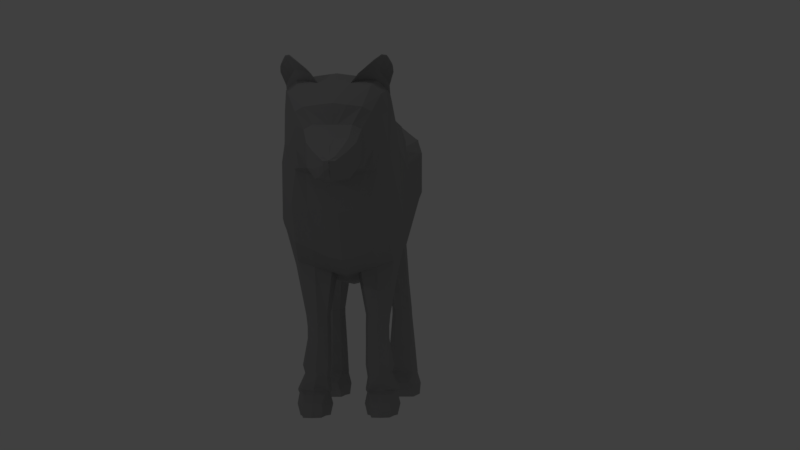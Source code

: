 # Source: HungryWalkLOWPOLY_V1_04.blend  (saved by Blender 2.77.0; exported with 4.5.12 LTS)
import bpy
from mathutils import Matrix  # noqa: F401  (used for matrix-valued properties, if any)

bpy.ops.wm.read_factory_settings(use_empty=True)
scene = bpy.context.scene
scene.name = 'Scene'

# ---- collections
col_collection_1 = bpy.data.collections.new('Collection 1'); scene.collection.children.link(col_collection_1)

# ---- materials (node trees are filled in below, after node groups)
mat_material = bpy.data.materials.new('Material')
mat_material.alpha_threshold = 0.0
mat_material.use_transparent_shadow = False
mat_material.diffuse_color = (0.3844, 0.3844, 0.3844, 1.0)
mat_material.roughness = 0.5

# ---- material node trees

# ---- world
world_world = bpy.data.worlds.new('World'); scene.world = world_world
world_world.color = (0.05088, 0.05088, 0.05088)
world_world.use_sun_shadow = False
world_world.sun_shadow_jitter_overblur = 0.0
world_world.cycles.sampling_method = 'MANUAL'

# ---- cameras
cam_camera = bpy.data.cameras.new('Camera')
cam_camera.type = 'ORTHO'
cam_camera.clip_end = 100.0
cam_camera.lens = 35.0
cam_camera.sensor_width = 32.0
cam_camera.sensor_height = 18.0
cam_camera.ortho_scale = 16.01
cam_camera.shift_x = 0.07
cam_camera.dof.focus_distance = 0.0
cam_camera.dof.aperture_fstop = 128.0

# ---- lights
light_hemi = bpy.data.lights.new('Hemi', 'SUN')
light_hemi.transmission_factor = 0.0
light_hemi.angle = 0.1993
light_hemi.energy = 0.06
light_hemi.shadow_buffer_clip_start = 0.5
light_hemi.shadow_soft_size = 0.1
light_hemi.shadow_cascade_max_distance = 1000.0
light_lamp = bpy.data.lights.new('Lamp', 'POINT')
light_lamp.color = (0.9699, 0.9404, 1.0)
light_lamp.transmission_factor = 0.0
light_lamp.cutoff_distance = 30.0
light_lamp.energy = 100.0
light_lamp.shadow_buffer_clip_start = 1.001
light_lamp.shadow_soft_size = 0.1
light_lamp.shadow_maximum_resolution = 0.006
light_lamp.use_absolute_resolution = True

# ---- meshes
me_cube_001 = bpy.data.meshes.new('Cube.001')
me_cube_001.from_pydata([(0.3705, -0.5155, -1.692), (0.6047, -0.5155, -1.692), (0.523, 0.9785, -1.0), (0.4884, 0.9231, 0.7324), (0.4967, 0.2357, -0.8161), (0.5034, 0.1962, 1.051), (0.5941, -0.3347, 1.274), (0.6961, -0.4282, -0.9469), (0.7259, 0.9446, 0.6254), (0.7259, 0.9833, -0.282), (0.7464, 0.2357, -0.1795), (0.8948, -0.3347, 1.051), (0.324, -0.6227, -1.634), (0.9326, -0.3349, -0.3364), (0.6768, 0.1962, 0.7831), (0.5941, -0.6028, 1.491), (0.7612, -0.6666, -0.7864), (0.8948, -0.6094, 1.312), (0.9803, -0.6688, -0.1831), (0.6588, 0.5623, -0.7192), (0.5756, 0.6255, 1.098), (0.9643, 0.5385, 0.0346), (0.8948, 0.6255, 0.8366), (0.25, 0.9785, -1.0), (0.1282, 0.9231, 0.7324), (0.8236, -1.069, 1.5), (0.1966, 0.1962, 1.147), (0.1966, 0.2357, -0.9517), (0.1966, -0.3347, 1.37), (0.3024, -0.4495, -1.112), (0.1966, -0.6028, 1.587), (0.2326, -0.6666, -0.9517), (0.3068, 0.5623, -0.8127), (0.1966, 0.6255, 1.226), (0.8018, 0.7814, -3.248), (0.7371, 0.9037, -3.214), (0.7322, -0.6705, -3.244), (0.7072, -0.5659, -3.221), (0.3206, 0.9037, -3.214), (0.3625, -0.5659, -3.221), (0.3553, -0.6705, -3.244), (0.3435, 0.7814, -3.248), (0.4884, 1.026, -0.1338), (0.2985, -1.361, 0.7977), (0.7079, 0.9524, 0.2943), (0.2985, -0.9405, 1.977), (0.7464, 0.2159, 0.5084), (0.9355, -0.3187, 0.5619), (0.9643, -0.6226, 0.7432), (0.9643, 0.582, 0.6422), (0.8236, -1.216, 1.081), (0.1282, 1.026, -0.1338), (0.4967, -0.08507, -1.067), (0.5034, -0.06925, 1.137), (0.7464, -0.08507, -0.4738), (0.6768, -0.06925, 0.9168), (0.1966, -0.08507, -1.236), (0.1966, -0.06925, 1.233), (0.7464, -0.07716, 0.4638), (0.3669, -0.5083, -1.934), (0.3192, -0.6324, -1.94), (0.6225, -0.6324, -1.94), (0.5929, -0.5083, -1.934), (0.442, 0.9158, -1.98), (0.6651, 0.9158, -1.98), (0.3986, 1.103, -1.984), (0.6137, 1.103, -1.984), (0.3192, -0.6314, -1.811), (0.5929, -0.5053, -1.879), (0.3669, -0.5053, -1.879), (0.6225, -0.6314, -1.811), (0.3669, -0.5131, -2.005), (0.6225, -0.6325, -2.062), (0.3192, -0.6325, -2.062), (0.5929, -0.5131, -2.005), (0.6651, 0.9117, -1.911), (0.442, 0.9117, -1.911), (0.3986, 1.105, -1.943), (0.6106, 1.105, -1.943), (0.442, 0.9211, -2.064), (0.3986, 1.101, -2.017), (0.617, 1.101, -2.017), (0.6651, 0.9211, -2.064), (0.3625, -0.5407, -2.876), (0.7008, -0.7232, -2.905), (0.3553, -0.7232, -2.905), (0.7072, -0.5407, -2.876), (0.4031, 0.7766, -2.942), (0.3392, 0.9622, -2.909), (0.7058, 0.9622, -2.909), (0.7244, 0.7766, -2.942), (0.689, -0.822, -3.244), (0.3984, -0.822, -3.244), (0.7648, 0.6525, -3.248), (0.3791, 0.6525, -3.248), (0.4505, 0.6844, -3.036), (0.689, -0.7956, -3.016), (0.3984, -0.7956, -3.016), (0.6784, 0.6844, -3.036), (0.719, 0.862, -2.837), (0.4067, 0.862, -2.837), (0.3446, 0.9621, -2.882), (0.6967, 0.9621, -2.882), (0.4049, 0.8496, -2.879), (0.3419, 0.9622, -2.896), (0.7013, 0.9622, -2.896), (0.7217, 0.8496, -2.879), (0.3133, -0.6389, -2.811), (0.7072, -0.5391, -2.834), (0.3625, -0.5391, -2.834), (0.7446, -0.6389, -2.811), (0.3625, -0.5399, -2.855), (0.7446, -0.6395, -2.853), (0.3133, -0.6395, -2.853), (0.7072, -0.5399, -2.855), (0.6528, -1.351, 0.8164), (0.8236, -0.9714, 1.811), (0.6528, -0.9405, 1.966), (0.5697, -0.7627, 1.668), (0.8391, -0.7948, 1.474), (0.7518, -1.189, 0.2604), (0.9087, -1.074, 0.4509), (0.2369, -0.7627, 1.764), (0.2369, -1.245, 0.1596), (0.9087, -0.9048, 1.082), (0.6384, -0.6227, -1.634), (0.3162, -0.6353, -2.447), (0.6323, -0.5541, -2.452), (0.3647, -0.5541, -2.452), (0.6816, -0.6353, -2.447), (0.6626, 0.7901, -1.457), (0.3876, 0.7901, -1.457), (0.3272, 1.008, -1.565), (0.5637, 1.008, -1.565), (0.6952, 0.9203, -2.496), (0.4222, 0.9203, -2.496), (0.3685, 1.009, -2.5), (0.6615, 1.009, -2.5), (0.7457, -0.9848, -0.4009), (0.9564, -0.8782, -0.052), (0.6023, -0.6683, 1.577), (0.9139, -0.6899, 1.357), (0.1819, -0.6683, 1.673), (0.2049, -0.9848, -0.6498), (0.9835, -0.7585, 0.8131), (0.8236, -1.256, 1.746), (0.2985, -1.394, 0.8351), (0.2985, -1.223, 2.294), (0.8236, -1.314, 1.228), (0.6528, -1.385, 0.8538), (0.8087, -1.223, 2.06), (0.6379, -1.223, 2.23), (0.6117, -1.498, 1.572), (0.2263, -1.431, 0.8367), (0.2263, -1.59, 1.919), (0.6117, -1.439, 1.172), (0.4681, -1.424, 0.8713), (0.6117, -1.525, 1.797), (0.4681, -1.566, 1.882), (0.4631, -1.543, 1.327), (0.07768, -1.497, 0.81), (0.07768, -1.624, 1.606), (0.4631, -1.496, 1.044), (0.3195, -1.487, 0.858), (0.4631, -1.585, 1.525), (0.3195, -1.614, 1.606), (0.2788, -1.789, 1.103), (0.2788, -1.778, 0.9338), (0.1881, -1.788, 0.8017), (0.2788, -1.802, 1.224), (0.1881, -1.815, 1.277), (0.09896, -1.901, 1.064), (0.09896, -1.898, 1.019), (0.09896, -1.908, 1.094), (0.6528, -1.082, 2.128), (0.8236, -1.097, 1.966), (0.2985, -1.082, 2.159), (0.8236, -1.162, 1.623), (0.2985, -1.378, 0.8164), (0.8236, -1.265, 1.154), (0.6528, -1.368, 0.8351), (0.5885, -1.404, 0.8673), (0.2624, -1.414, 0.8331), (0.2624, -1.413, 2.225), (0.7457, -1.385, 1.221), (0.7457, -1.396, 2.056), (0.7457, -1.387, 1.709), (0.5885, -1.413, 2.191), (0.05498, -1.722, 1.426), (0.2826, -1.719, 1.413), (0.401, -1.671, 1.169), (0.401, -1.642, 0.9252), (0.401, -1.698, 1.341), (0.2826, -1.642, 0.7533), (0.3373, -0.6362, -2.643), (0.3817, -0.5502, -2.653), (0.6572, -0.6362, -2.574), (0.6199, -0.5502, -2.584), (0.2732, 1.183, 0.7129), (0.5269, 1.628, 0.2687), (0.3453, 2.101, -0.3976), (0.6607, 0.7692, -0.8481), (0.9062, 0.7692, -0.01209), (0.5308, 0.7851, 0.9941), (0.8653, 0.7851, 0.8065), (0.1084, 0.7851, 1.06), (0.1746, 0.7692, -0.8481), (0.8236, 0.8562, -3.247), (0.2847, 0.8562, -3.247), (0.8956, 0.7672, 0.5388), (0.6842, 1.008, -1.958), (0.3742, 1.008, -1.958), (0.3742, 1.007, -1.902), (0.6822, 1.007, -1.902), (0.6863, 1.01, -2.017), (0.3742, 1.01, -2.017), (0.7892, 0.8802, -2.909), (0.306, 0.8802, -2.909), (0.3123, 0.9108, -2.852), (0.7791, 0.9108, -2.852), (0.3091, 0.9047, -2.88), (0.7841, 0.9047, -2.88), (0.6699, 0.8977, -1.478), (0.2864, 0.8977, -1.478), (0.7381, 0.9637, -2.483), (0.3396, 0.9637, -2.483), (0.2818, -0.5681, -1.663), (0.8195, -0.5571, -0.8666), (0.9843, -0.5373, -0.2597), (0.6684, -0.5681, -1.663), (0.5941, -0.4688, 1.382), (0.8948, -0.4721, 1.181), (0.1695, -0.5571, -1.032), (0.1966, -0.4688, 1.478), (0.7733, -0.6018, -3.246), (0.2926, -0.6018, -3.246), (0.9643, -0.4964, 0.6526), (0.6489, -0.5694, -1.937), (0.2759, -0.5694, -1.937), (0.2759, -0.5674, -1.845), (0.6489, -0.5674, -1.845), (0.6489, -0.5718, -2.034), (0.2759, -0.5718, -2.034), (0.7822, -0.6126, -2.887), (0.2926, -0.6126, -2.887), (0.2686, -0.588, -2.823), (0.8062, -0.588, -2.823), (0.2686, -0.5887, -2.854), (0.8062, -0.5887, -2.854), (0.7257, -0.5937, -2.45), (0.2723, -0.5937, -2.45), (0.6926, -0.5922, -2.579), (0.2992, -0.5922, -2.648), (0.3508, -1.279, 2.275), (0.4912, -1.279, 2.248), (0.3359, -1.358, 2.242), (0.4708, -1.358, 2.232), (0.6984, -1.18, 2.143), (0.7579, -1.18, 2.083), (0.7036, -1.13, 2.107), (0.7631, -1.136, 2.05), (0.5138, -1.196, 2.251), (0.6281, -1.155, 2.195), (0.8084, -1.256, 2.631), (0.8071, -1.257, 2.61), (0.7352, -1.297, 2.651), (0.7392, -1.295, 2.629), (0.629, -1.354, 2.583), (0.6372, -1.351, 2.569), (0.8417, -1.241, 2.575), (0.8571, -1.234, 2.518), (0.8845, -1.218, 2.487), (0.8957, -1.216, 2.445), (0.8994, -1.191, 2.348), (0.1589, -1.864, 1.077), (0.1589, -1.858, 0.9907), (0.0942, -1.884, 1.162), (0.1589, -1.873, 1.138), (0.0942, -1.865, 0.9213), (0.8217, -1.128, 2.119), (0.6, -1.213, 2.404), (0.4732, -1.279, 2.426), (0.3776, -1.382, 2.369), (0.7841, -1.161, 2.209), (0.5586, -1.278, 2.401), (0.4248, -1.348, 2.373), (0.6817, -1.181, 2.348), (0.7299, -1.194, 2.294), (0.744, -1.156, 2.26), (0.6736, -1.23, 2.383), (0.08033, 2.191, -0.5013), (0.3064, 0.9446, 0.7324), (0.4815, -0.4916, -1.692), (0.35, 0.1962, 1.099), (0.3954, -0.3347, 1.322), (0.3954, -0.6028, 1.539), (0.3861, 0.6255, 1.162), (0.3802, 1.0, -1.0), (0.3466, 0.2357, -0.8839), (0.4969, -0.415, -1.03), (0.4969, -0.6965, -0.869), (0.4828, 0.5385, -0.766), (0.5144, 0.9252, -3.214), (0.5437, -0.542, -3.221), (0.5437, -0.6705, -3.244), (0.5727, 0.7814, -3.248), (0.4757, -1.356, 0.807), (0.3064, 1.047, -0.1338), (0.35, -0.06925, 1.185), (0.3466, -0.08507, -1.151), (0.4714, -0.4844, -1.934), (0.4714, -0.6623, -1.94), (0.493, 1.125, -1.984), (0.5535, 0.8919, -1.98), (0.4714, -0.6613, -1.811), (0.4714, -0.4814, -1.879), (0.4714, -0.4893, -2.005), (0.4714, -0.6624, -2.062), (0.5535, 0.8878, -1.911), (0.4915, 1.126, -1.943), (0.4946, 1.122, -2.017), (0.5535, 0.8972, -2.064), (0.5437, -0.5168, -2.876), (0.5437, -0.7431, -2.905), (0.5084, 0.9837, -2.909), (0.5638, 0.7766, -2.942), (0.5437, -0.8419, -3.244), (0.572, 0.6525, -3.248), (0.5437, -0.8156, -3.016), (0.5645, 0.6844, -3.036), (0.5628, 0.8381, -2.837), (0.5066, 0.9836, -2.882), (0.5633, 0.8257, -2.879), (0.5075, 0.9837, -2.896), (0.5437, -0.6688, -2.811), (0.5437, -0.5152, -2.834), (0.5437, -0.6813, -2.853), (0.5437, -0.516, -2.855), (0.4757, -0.9405, 1.972), (0.4815, -0.6526, -1.634), (0.4033, -0.7627, 1.716), (0.4944, -1.217, 0.21), (0.5077, -0.5302, -2.452), (0.5077, -0.6652, -2.447), (0.4358, 1.029, -1.565), (0.5251, 0.7662, -1.457), (0.5013, 1.031, -2.5), (0.5587, 0.8964, -2.496), (0.4753, -0.9848, -0.5254), (0.3921, -0.6683, 1.625), (0.4757, -1.389, 0.8445), (0.3472, -1.427, 0.854), (0.1986, -1.492, 0.834), (0.09406, -1.788, 0.7732), (0.4757, -1.373, 0.8258), (0.4757, -1.082, 2.143), (0.4255, -1.409, 0.8502), (0.1413, -1.642, 0.7249), (0.4989, -0.5264, -2.619), (0.4973, -0.6661, -2.609), (0.5541, 0.8562, -3.247), (0.3196, 0.7851, 1.027), (0.5531, -0.6018, -3.246), (0.3954, -0.4688, 1.43), (0.3518, 0.775, -3.095), (0.3031, 0.9477, -3.057), (0.7422, 0.9477, -3.057), (0.7889, 0.775, -3.095), (0.3983, 0.651, -3.147), (0.7424, 0.651, -3.147), (0.8374, 0.875, -3.076), (0.2644, 0.875, -3.076), (0.5704, 0.651, -3.147), (0.5066, 0.9718, -3.057), (0.3328, -0.5337, -3.043), (0.7465, -0.7015, -3.073), (0.3243, -0.7015, -3.073), (0.7356, -0.5337, -3.043), (0.7144, -0.8324, -3.138), (0.3747, -0.8324, -3.138), (0.8181, -0.5968, -3.064), (0.251, -0.5968, -3.064), (0.5446, -0.8557, -3.138), (0.5446, -0.5058, -3.043), (-0.3705, -0.5155, -1.692), (-0.6047, -0.5155, -1.692), (-0.523, 0.9785, -1.0), (-0.4884, 0.9231, 0.7324), (-0.4967, 0.2357, -0.8161), (-0.5034, 0.1962, 1.051), (-0.5941, -0.3347, 1.274), (-0.6961, -0.4282, -0.9469), (-0.7259, 0.9446, 0.6254), (-0.7259, 0.9833, -0.282), (-0.7464, 0.2357, -0.1795), (-0.8948, -0.3347, 1.051), (-0.324, -0.6227, -1.634), (-0.9326, -0.3349, -0.3364), (-0.6768, 0.1962, 0.7831), (-0.5941, -0.6028, 1.491), (-0.7612, -0.6666, -0.7864), (-0.8948, -0.6094, 1.312), (-0.9803, -0.6688, -0.1831), (-0.6588, 0.5623, -0.7192), (-0.5756, 0.6255, 1.098), (-0.9643, 0.5385, 0.0346), (-0.8948, 0.6255, 0.8366), (-0.25, 0.9785, -1.0), (-0.1282, 0.9231, 0.7324), (-0.8236, -1.069, 1.5), (-0.1966, 0.1962, 1.147), (-0.1966, 0.2357, -0.9517), (-0.1966, -0.3347, 1.37), (-0.3024, -0.4495, -1.112), (-0.1966, -0.6028, 1.587), (-0.2326, -0.6666, -0.9517), (-0.3068, 0.5623, -0.8127), (-0.1966, 0.6255, 1.226), (-0.8018, 0.7814, -3.248), (-0.7371, 0.9037, -3.214), (-0.7322, -0.6705, -3.244), (-0.7072, -0.5659, -3.221), (-0.3206, 0.9037, -3.214), (-0.3625, -0.5659, -3.221), (-0.3553, -0.6705, -3.244), (-0.3435, 0.7814, -3.248), (-0.4884, 1.026, -0.1338), (-0.2985, -1.361, 0.7977), (-0.7079, 0.9524, 0.2943), (-0.2985, -0.9405, 1.977), (-0.7464, 0.2159, 0.5084), (-0.9355, -0.3187, 0.5619), (-0.9643, -0.6226, 0.7432), (-0.9643, 0.582, 0.6422), (-0.8236, -1.216, 1.081), (-0.1282, 1.026, -0.1338), (-0.4967, -0.08507, -1.067), (-0.5034, -0.06925, 1.137), (-0.7464, -0.08507, -0.4738), (-0.6768, -0.06925, 0.9168), (-0.1966, -0.08507, -1.236), (-0.1966, -0.06925, 1.233), (-0.7464, -0.07716, 0.4638), (-0.3669, -0.5083, -1.934), (-0.3192, -0.6324, -1.94), (-0.6225, -0.6324, -1.94), (-0.5929, -0.5083, -1.934), (-0.442, 0.9158, -1.98), (-0.6651, 0.9158, -1.98), (-0.3986, 1.103, -1.984), (-0.6137, 1.103, -1.984), (-0.3192, -0.6314, -1.811), (-0.5929, -0.5053, -1.879), (-0.3669, -0.5053, -1.879), (-0.6225, -0.6314, -1.811), (-0.3669, -0.5131, -2.005), (-0.6225, -0.6325, -2.062), (-0.3192, -0.6325, -2.062), (-0.5929, -0.5131, -2.005), (-0.6651, 0.9117, -1.911), (-0.442, 0.9117, -1.911), (-0.3986, 1.105, -1.943), (-0.6106, 1.105, -1.943), (-0.442, 0.9211, -2.064), (-0.3986, 1.101, -2.017), (-0.617, 1.101, -2.017), (-0.6651, 0.9211, -2.064), (-0.3625, -0.5407, -2.876), (-0.7008, -0.7232, -2.905), (-0.3553, -0.7232, -2.905), (-0.7072, -0.5407, -2.876), (-0.4031, 0.7766, -2.942), (-0.3392, 0.9622, -2.909), (-0.7058, 0.9622, -2.909), (-0.7244, 0.7766, -2.942), (-0.689, -0.822, -3.244), (-0.3984, -0.822, -3.244), (-0.7648, 0.6525, -3.248), (-0.3791, 0.6525, -3.248), (-0.4505, 0.6844, -3.036), (-0.689, -0.7956, -3.016), (-0.3984, -0.7956, -3.016), (-0.6784, 0.6844, -3.036), (-0.719, 0.862, -2.837), (-0.4067, 0.862, -2.837), (-0.3446, 0.9621, -2.882), (-0.6967, 0.9621, -2.882), (-0.4049, 0.8496, -2.879), (-0.3419, 0.9622, -2.896), (-0.7013, 0.9622, -2.896), (-0.7217, 0.8496, -2.879), (-0.3133, -0.6389, -2.811), (-0.7072, -0.5391, -2.834), (-0.3625, -0.5391, -2.834), (-0.7446, -0.6389, -2.811), (-0.3625, -0.5399, -2.855), (-0.7446, -0.6395, -2.853), (-0.3133, -0.6395, -2.853), (-0.7072, -0.5399, -2.855), (-0.6528, -1.351, 0.8164), (-0.8236, -0.9714, 1.811), (-0.6528, -0.9405, 1.966), (-0.5697, -0.7627, 1.668), (-0.8391, -0.7948, 1.474), (-0.7518, -1.189, 0.2604), (-0.9087, -1.074, 0.4509), (-0.2369, -0.7627, 1.764), (-0.2369, -1.245, 0.1596), (-0.9087, -0.9048, 1.082), (-0.6384, -0.6227, -1.634), (-0.3162, -0.6353, -2.447), (-0.6323, -0.5541, -2.452), (-0.3647, -0.5541, -2.452), (-0.6816, -0.6353, -2.447), (-0.6626, 0.7901, -1.457), (-0.3876, 0.7901, -1.457), (-0.3272, 1.008, -1.565), (-0.5637, 1.008, -1.565), (-0.6952, 0.9203, -2.496), (-0.4222, 0.9203, -2.496), (-0.3685, 1.009, -2.5), (-0.6615, 1.009, -2.5), (-0.7457, -0.9848, -0.4009), (-0.9564, -0.8782, -0.052), (-0.6023, -0.6683, 1.577), (-0.9139, -0.6899, 1.357), (-0.1819, -0.6683, 1.673), (-0.2049, -0.9848, -0.6498), (-0.9835, -0.7585, 0.8131), (-0.8236, -1.256, 1.746), (-0.2985, -1.394, 0.8351), (-0.2985, -1.223, 2.294), (-0.8236, -1.314, 1.228), (-0.6528, -1.385, 0.8538), (-0.8087, -1.223, 2.06), (-0.6379, -1.223, 2.23), (-0.6117, -1.498, 1.572), (-0.2263, -1.431, 0.8367), (-0.2263, -1.59, 1.919), (-0.6117, -1.439, 1.172), (-0.4681, -1.424, 0.8713), (-0.6117, -1.525, 1.797), (-0.4681, -1.566, 1.882), (-0.4631, -1.543, 1.327), (-0.07768, -1.497, 0.81), (-0.07768, -1.624, 1.606), (-0.4631, -1.496, 1.044), (-0.3195, -1.487, 0.858), (-0.4631, -1.585, 1.525), (-0.3195, -1.614, 1.606), (-0.2788, -1.789, 1.103), (-0.2788, -1.778, 0.9338), (-0.1881, -1.788, 0.8017), (-0.2788, -1.802, 1.224), (-0.1881, -1.815, 1.277), (-0.09896, -1.901, 1.064), (-0.09896, -1.898, 1.019), (-0.09896, -1.908, 1.094), (-0.6528, -1.082, 2.128), (-0.8236, -1.097, 1.966), (-0.2985, -1.082, 2.159), (-0.8236, -1.162, 1.623), (-0.2985, -1.378, 0.8164), (-0.8236, -1.265, 1.154), (-0.6528, -1.368, 0.8351), (-0.5885, -1.404, 0.8673), (-0.2624, -1.414, 0.8331), (-0.2624, -1.413, 2.225), (-0.7457, -1.385, 1.221), (-0.7457, -1.396, 2.056), (-0.7457, -1.387, 1.709), (-0.5885, -1.413, 2.191), (-0.05498, -1.722, 1.426), (-0.2826, -1.719, 1.413), (-0.401, -1.671, 1.169), (-0.401, -1.642, 0.9252), (-0.401, -1.698, 1.341), (-0.2826, -1.642, 0.7533), (-0.3373, -0.6362, -2.643), (-0.3817, -0.5502, -2.653), (-0.6572, -0.6362, -2.574), (-0.6199, -0.5502, -2.584), (-0.2732, 1.183, 0.7129), (-0.5269, 1.628, 0.2687), (-0.3453, 2.101, -0.3976), (-0.6607, 0.7692, -0.8481), (-0.9062, 0.7692, -0.01209), (-0.5308, 0.7851, 0.9941), (-0.8653, 0.7851, 0.8065), (-0.1084, 0.7851, 1.06), (-0.1746, 0.7692, -0.8481), (-0.8236, 0.8562, -3.247), (-0.2847, 0.8562, -3.247), (-0.8956, 0.7672, 0.5388), (-0.6842, 1.008, -1.958), (-0.3742, 1.008, -1.958), (-0.3742, 1.007, -1.902), (-0.6822, 1.007, -1.902), (-0.6863, 1.01, -2.017), (-0.3742, 1.01, -2.017), (-0.7892, 0.8802, -2.909), (-0.306, 0.8802, -2.909), (-0.3123, 0.9108, -2.852), (-0.7791, 0.9108, -2.852), (-0.3091, 0.9047, -2.88), (-0.7841, 0.9047, -2.88), (-0.6699, 0.8977, -1.478), (-0.2864, 0.8977, -1.478), (-0.7381, 0.9637, -2.483), (-0.3396, 0.9637, -2.483), (-0.2818, -0.5681, -1.663), (-0.8195, -0.5571, -0.8666), (-0.9843, -0.5373, -0.2597), (-0.6684, -0.5681, -1.663), (-0.5941, -0.4688, 1.382), (-0.8948, -0.4721, 1.181), (-0.1695, -0.5571, -1.032), (-0.1966, -0.4688, 1.478), (-0.7733, -0.6018, -3.246), (-0.2926, -0.6018, -3.246), (-0.9643, -0.4964, 0.6526), (-0.6489, -0.5694, -1.937), (-0.2759, -0.5694, -1.937), (-0.2759, -0.5674, -1.845), (-0.6489, -0.5674, -1.845), (-0.6489, -0.5718, -2.034), (-0.2759, -0.5718, -2.034), (-0.7822, -0.6126, -2.887), (-0.2926, -0.6126, -2.887), (-0.2686, -0.588, -2.823), (-0.8062, -0.588, -2.823), (-0.2686, -0.5887, -2.854), (-0.8062, -0.5887, -2.854), (-0.7257, -0.5937, -2.45), (-0.2723, -0.5937, -2.45), (-0.6926, -0.5922, -2.579), (-0.2992, -0.5922, -2.648), (-0.3508, -1.279, 2.275), (-0.4912, -1.279, 2.248), (-0.3359, -1.358, 2.242), (-0.4708, -1.358, 2.232), (-0.6984, -1.18, 2.143), (-0.7579, -1.18, 2.083), (-0.7036, -1.13, 2.107), (-0.7631, -1.136, 2.05), (-0.5138, -1.196, 2.251), (-0.6281, -1.155, 2.195), (-0.8084, -1.256, 2.631), (-0.8071, -1.257, 2.61), (-0.7352, -1.297, 2.651), (-0.7392, -1.295, 2.629), (-0.629, -1.354, 2.583), (-0.6372, -1.351, 2.569), (-0.8417, -1.241, 2.575), (-0.8571, -1.234, 2.518), (-0.8845, -1.218, 2.487), (-0.8957, -1.216, 2.445), (-0.8994, -1.191, 2.348), (-0.1589, -1.864, 1.077), (-0.1589, -1.858, 0.9907), (-0.0942, -1.884, 1.162), (-0.1589, -1.873, 1.138), (-0.0942, -1.865, 0.9213), (-0.8217, -1.128, 2.119), (-0.6, -1.213, 2.404), (-0.4732, -1.279, 2.426), (-0.3776, -1.382, 2.369), (-0.7841, -1.161, 2.209), (-0.5586, -1.278, 2.401), (-0.4248, -1.348, 2.373), (-0.6817, -1.181, 2.348), (-0.7299, -1.194, 2.294), (-0.744, -1.156, 2.26), (-0.6736, -1.23, 2.383), (0.0, -0.9405, 1.993), (0.0, -1.361, 0.7977), (0.0, 0.9275, -0.8442), (0.0, 0.2357, -1.022), (0.0, -0.4256, -1.161), (0.0, -0.6885, -1.0), (0.0, 0.5385, -0.8348), (0.0, 0.8909, 0.8434), (0.0, 0.1962, 1.174), (0.0, -0.3347, 1.397), (0.0, -0.6028, 1.614), (0.0, 0.6255, 1.24), (0.0, 0.975, -0.1338), (0.0, -0.08507, -1.284), (0.0, -0.06925, 1.26), (0.0, -1.245, 0.1113), (0.0, -0.7627, 1.791), (0.0, -0.9848, -0.6981), (0.0, -0.6683, 1.7), (0.0, -1.223, 2.333), (0.0, -1.394, 0.8351), (0.0, -1.597, 1.947), (0.0, -1.431, 0.8367), (0.0, -1.624, 1.606), (0.0, -1.497, 0.81), (0.0, -1.815, 1.294), (0.0, -1.788, 0.7448), (0.0, -1.788, 0.7448), (0.0, -1.815, 1.291), (0.0, -1.919, 1.104), (0.0, -1.903, 0.9811), (0.0, -1.903, 0.9811), (0.0, -1.919, 1.104), (0.0, -1.903, 0.9811), (0.0, -1.919, 1.104), (0.0, -1.082, 2.178), (0.0, -1.378, 0.8164), (0.0, -1.414, 0.8331), (0.0, -1.413, 2.237), (0.0, -1.642, 0.6965), (0.0, -1.642, 0.6965), (0.0, -1.722, 1.426), (0.0, -1.917, 1.048), (0.0, -1.923, 1.049), (0.0, -1.926, 1.053), (0.0, 0.9219, 0.5922), (0.0, 2.204, -0.4306), (0.0, 2.225, -0.5178), (0.0, 2.172, -0.5784), (0.0, 1.049, 0.3232), (0.0, 1.097, 0.9126), (0.0, 1.386, -0.2893), (0.0, 1.489, 0.6671), (0.0, 1.954, -0.6811), (0.0, 2.029, -0.1137), (0.0, 0.733, -0.8702), (0.0, 0.7686, 1.066), (0.0, -0.5571, -1.08), (0.0, -0.4688, 1.505), (0.0, -1.865, 0.9023), (0.0, -1.865, 0.9023), (0.0, -1.884, 1.167), (0.0, -1.884, 1.167), (-0.08033, 2.191, -0.5013), (-0.3064, 0.9446, 0.7324), (-0.4815, -0.4916, -1.692), (-0.35, 0.1962, 1.099), (-0.3954, -0.3347, 1.322), (-0.3954, -0.6028, 1.539), (-0.3861, 0.6255, 1.162), (-0.3802, 1.0, -1.0), (-0.3466, 0.2357, -0.8839), (-0.4969, -0.415, -1.03), (-0.4969, -0.6965, -0.869), (-0.4828, 0.5385, -0.766), (-0.5144, 0.9252, -3.214), (-0.5437, -0.542, -3.221), (-0.5437, -0.6705, -3.244), (-0.5727, 0.7814, -3.248), (-0.4757, -1.356, 0.807), (-0.3064, 1.047, -0.1338), (-0.35, -0.06925, 1.185), (-0.3466, -0.08507, -1.151), (-0.4714, -0.4844, -1.934), (-0.4714, -0.6623, -1.94), (-0.493, 1.125, -1.984), (-0.5535, 0.8919, -1.98), (-0.4714, -0.6613, -1.811), (-0.4714, -0.4814, -1.879), (-0.4714, -0.4893, -2.005), (-0.4714, -0.6624, -2.062), (-0.5535, 0.8878, -1.911), (-0.4915, 1.126, -1.943), (-0.4946, 1.122, -2.017), (-0.5535, 0.8972, -2.064), (-0.5437, -0.5168, -2.876), (-0.5437, -0.7431, -2.905), (-0.5084, 0.9837, -2.909), (-0.5638, 0.7766, -2.942), (-0.5437, -0.8419, -3.244), (-0.572, 0.6525, -3.248), (-0.5437, -0.8156, -3.016), (-0.5645, 0.6844, -3.036), (-0.5628, 0.8381, -2.837), (-0.5066, 0.9836, -2.882), (-0.5633, 0.8257, -2.879), (-0.5075, 0.9837, -2.896), (-0.5437, -0.6688, -2.811), (-0.5437, -0.5152, -2.834), (-0.5437, -0.6813, -2.853), (-0.5437, -0.516, -2.855), (-0.4757, -0.9405, 1.972), (-0.4815, -0.6526, -1.634), (-0.4033, -0.7627, 1.716), (-0.4944, -1.217, 0.21), (-0.5077, -0.5302, -2.452), (-0.5077, -0.6652, -2.447), (-0.4358, 1.029, -1.565), (-0.5251, 0.7662, -1.457), (-0.5013, 1.031, -2.5), (-0.5587, 0.8964, -2.496), (-0.4753, -0.9848, -0.5254), (-0.3921, -0.6683, 1.625), (-0.4757, -1.389, 0.8445), (-0.3472, -1.427, 0.854), (-0.1986, -1.492, 0.834), (-0.09406, -1.788, 0.7732), (-0.4757, -1.373, 0.8258), (-0.4757, -1.082, 2.143), (-0.4255, -1.409, 0.8502), (-0.1413, -1.642, 0.7249), (-0.4989, -0.5264, -2.619), (-0.4973, -0.6661, -2.609), (-0.5541, 0.8562, -3.247), (-0.3196, 0.7851, 1.027), (-0.5531, -0.6018, -3.246), (-0.3954, -0.4688, 1.43), (0.0, -1.865, 0.9118), (-0.3518, 0.775, -3.095), (-0.3031, 0.9477, -3.057), (-0.7422, 0.9477, -3.057), (-0.7889, 0.775, -3.095), (-0.3983, 0.651, -3.147), (-0.7424, 0.651, -3.147), (-0.8374, 0.875, -3.076), (-0.2644, 0.875, -3.076), (-0.5704, 0.651, -3.147), (-0.5066, 0.9718, -3.057), (-0.3328, -0.5337, -3.043), (-0.7465, -0.7015, -3.073), (-0.3243, -0.7015, -3.073), (-0.7356, -0.5337, -3.043), (-0.7144, -0.8324, -3.138), (-0.3747, -0.8324, -3.138), (-0.8181, -0.5968, -3.064), (-0.251, -0.5968, -3.064), (-0.5446, -0.8557, -3.138), (-0.5446, -0.5058, -3.043)], [], [(307, 291, 3, 42), (53, 6, 11, 55), (232, 29, 0, 226), (301, 19, 4, 298), (227, 7, 13, 228), (309, 52, 7, 299), (52, 4, 10, 54), (340, 122, 45, 338), (49, 22, 14, 46), (58, 55, 11, 47), (300, 31, 12, 339), (42, 3, 8, 44), (20, 5, 14, 22), (316, 74, 127, 342), (201, 2, 9, 202), (230, 15, 17, 231), (236, 231, 17, 48), (138, 16, 18, 139), (325, 87, 95, 329), (4, 19, 21, 10), (203, 20, 22, 204), (209, 204, 22, 49), (381, 374, 39, 235), (361, 205, 33, 296), (729, 206, 32, 680), (731, 232, 31, 679), (363, 233, 30, 295), (687, 56, 29, 678), (308, 57, 28, 294), (680, 32, 27, 677), (296, 33, 26, 293), (299, 7, 1, 292), (122, 690, 674, 45), (121, 124, 25, 50), (686, 719, 24, 51), (362, 234, 36, 304), (360, 207, 34, 305), (380, 375, 36, 234), (371, 365, 38, 208), (373, 366, 35, 302), (375, 84, 96, 378), (383, 377, 37, 303), (370, 367, 34, 207), (676, 686, 51, 23), (317, 73, 126, 343), (202, 209, 49, 21), (228, 236, 48, 18), (124, 119, 116, 25), (2, 42, 44, 9), (54, 58, 47, 13), (21, 49, 46, 10), (119, 118, 117, 116), (297, 307, 42, 2), (10, 46, 58, 54), (293, 26, 57, 308), (677, 27, 56, 687), (46, 14, 55, 58), (7, 52, 54, 13), (298, 4, 52, 309), (5, 53, 55, 14), (315, 68, 62, 310), (314, 67, 60, 311), (240, 70, 61, 237), (239, 69, 59, 238), (213, 75, 64, 210), (319, 78, 66, 312), (212, 77, 65, 211), (318, 76, 63, 313), (226, 0, 69, 239), (229, 125, 70, 240), (339, 12, 67, 314), (292, 1, 68, 315), (310, 62, 74, 316), (311, 60, 73, 317), (237, 61, 72, 241), (238, 59, 71, 242), (345, 131, 76, 318), (223, 132, 77, 212), (344, 133, 78, 319), (222, 130, 75, 213), (210, 64, 82, 214), (312, 66, 81, 320), (211, 65, 80, 215), (313, 63, 79, 321), (337, 114, 86, 322), (336, 113, 85, 323), (248, 112, 84, 243), (247, 111, 83, 244), (221, 106, 90, 216), (333, 105, 89, 324), (220, 104, 88, 217), (332, 103, 87, 325), (372, 368, 94, 327), (382, 379, 92, 326), (364, 41, 94, 368), (376, 40, 92, 379), (367, 90, 98, 369), (304, 36, 91, 326), (323, 85, 97, 328), (305, 34, 93, 327), (347, 135, 100, 330), (225, 136, 101, 218), (346, 137, 102, 331), (224, 134, 99, 219), (330, 100, 103, 332), (218, 101, 104, 220), (331, 102, 105, 333), (219, 99, 106, 221), (252, 195, 109, 245), (251, 196, 110, 246), (359, 194, 107, 334), (358, 197, 108, 335), (245, 109, 111, 247), (246, 110, 112, 248), (334, 107, 113, 336), (335, 108, 114, 337), (26, 682, 688, 57), (341, 120, 115, 306), (205, 730, 685, 33), (233, 732, 684, 30), (57, 688, 683, 28), (33, 685, 682, 26), (689, 123, 43, 675), (120, 121, 50, 115), (142, 692, 690, 122), (139, 144, 124, 121), (691, 143, 123, 689), (349, 142, 122, 340), (227, 16, 125, 229), (140, 118, 119, 141), (144, 141, 119, 124), (348, 138, 120, 341), (241, 72, 129, 249), (242, 71, 128, 250), (201, 19, 130, 222), (297, 2, 133, 344), (206, 23, 132, 223), (301, 32, 131, 345), (214, 82, 134, 224), (320, 81, 137, 346), (215, 80, 136, 225), (321, 79, 135, 347), (300, 16, 138, 348), (48, 17, 141, 144), (15, 140, 141, 17), (295, 30, 142, 349), (679, 31, 143, 691), (18, 48, 144, 139), (30, 684, 692, 142), (120, 138, 139, 121), (150, 175, 260, 258), (176, 709, 693, 147), (174, 355, 176, 147, 261, 262), (177, 175, 150, 145), (710, 178, 146, 694), (179, 177, 145, 148), (354, 180, 149, 350), (180, 179, 148, 149), (356, 181, 156, 351), (711, 182, 153, 696), (183, 712, 695, 154), (181, 184, 155, 156), (186, 185, 157, 152), (187, 183, 154, 158), (184, 186, 152, 155), (185, 187, 158, 157), (154, 695, 697, 161), (156, 155, 162, 163), (152, 157, 164, 159), (158, 154, 161, 165), (155, 152, 159, 162), (157, 158, 165, 164), (351, 156, 163, 352), (696, 153, 160, 698), (189, 188, 702, 170), (191, 190, 166, 167), (192, 189, 170, 169), (357, 193, 168, 353), (188, 715, 699, 702), (193, 191, 167, 168), (190, 192, 169, 166), (275, 274, 171, 172), (277, 276, 708, 173), (733, 811, 278, 707, 705), (278, 275, 172, 707), (274, 277, 173, 171), (276, 736, 706, 708), (115, 50, 179, 180), (306, 115, 180, 354), (50, 25, 177, 179), (675, 43, 178, 710), (25, 116, 175, 177), (338, 45, 176, 355), (45, 674, 709, 176), (116, 117, 174, 175), (150, 151, 187, 185), (148, 145, 186, 184), (187, 151, 254, 256), (145, 150, 185, 186), (149, 148, 184, 181), (147, 693, 712, 183), (694, 146, 182, 711), (350, 149, 181, 356), (159, 164, 192, 190), (163, 162, 191, 193), (161, 697, 715, 188), (698, 160, 713, 714), (352, 163, 193, 357), (164, 165, 189, 192), (162, 159, 190, 191), (165, 161, 188, 189), (342, 127, 197, 358), (343, 126, 194, 359), (249, 129, 196, 251), (250, 128, 195, 252), (171, 716, 707, 172), (716, 171, 173, 708), (200, 727, 722, 290), (728, 200, 290, 720), (681, 24, 198, 724), (24, 719, 723, 198), (724, 198, 199, 726), (198, 723, 725, 199), (726, 199, 200, 728), (199, 725, 727, 200), (79, 215, 225, 135), (81, 214, 224, 137), (32, 206, 223, 131), (2, 201, 222, 133), (24, 681, 730, 205), (102, 219, 221, 105), (100, 218, 220, 103), (137, 224, 219, 102), (135, 225, 218, 100), (103, 220, 217, 87), (105, 221, 216, 89), (63, 211, 215, 79), (66, 210, 214, 81), (133, 222, 213, 78), (131, 223, 212, 76), (76, 212, 211, 63), (78, 213, 210, 66), (9, 44, 209, 202), (366, 370, 207, 35), (364, 371, 208, 41), (302, 35, 207, 360), (676, 23, 206, 729), (291, 24, 205, 361), (44, 8, 204, 209), (3, 203, 204, 8), (19, 201, 202, 21), (126, 250, 252, 194), (127, 249, 251, 197), (73, 242, 250, 126), (74, 241, 249, 127), (7, 227, 229, 1), (28, 683, 732, 233), (108, 246, 248, 114), (107, 245, 247, 113), (197, 251, 246, 108), (194, 252, 245, 107), (113, 247, 244, 85), (114, 248, 243, 86), (60, 238, 242, 73), (62, 237, 241, 74), (1, 229, 240, 68), (12, 226, 239, 67), (67, 239, 238, 60), (68, 240, 237, 62), (13, 47, 236, 228), (377, 380, 234, 37), (303, 37, 234, 362), (294, 28, 233, 363), (678, 29, 232, 731), (376, 381, 235, 40), (47, 11, 231, 236), (6, 230, 231, 11), (16, 227, 228, 18), (31, 232, 226, 12), (254, 255, 256), (147, 183, 253, 261), (183, 187, 256, 255), (286, 280, 263, 269), (285, 284, 266, 268), (175, 174, 262, 259), (151, 150, 258, 257), (283, 279, 273, 272), (264, 270, 269, 263), (280, 281, 265, 263), (257, 258, 260), (273, 271, 272), (270, 272, 271, 269), (266, 265, 267, 268), (281, 282, 267, 265), (264, 263, 265, 266), (282, 285, 268, 267), (287, 283, 272, 270), (279, 288, 271, 273), (289, 287, 270, 264), (288, 286, 269, 271), (284, 289, 264, 266), (170, 702, 736, 276), (166, 169, 277, 274), (168, 167, 275, 278), (353, 168, 278, 811), (169, 170, 276, 277), (167, 166, 274, 275), (254, 151, 289, 284), (259, 262, 286, 288), (151, 257, 287, 289), (175, 259, 288, 279), (257, 260, 283, 287), (183, 255, 285, 282), (253, 183, 282, 281), (261, 253, 281, 280), (260, 175, 279, 283), (255, 254, 284, 285), (262, 261, 280, 286), (290, 722, 721), (720, 290, 721), (701, 353, 811, 733), (6, 294, 363, 230), (39, 303, 362, 235), (3, 291, 361, 203), (38, 302, 360, 208), (129, 343, 359, 196), (128, 342, 358, 195), (160, 352, 357, 713), (146, 350, 356, 182), (117, 338, 355, 174), (43, 306, 354, 178), (713, 357, 353, 701), (153, 351, 352, 160), (182, 356, 351, 153), (178, 354, 350, 146), (15, 295, 349, 140), (31, 300, 348, 143), (82, 321, 347, 134), (80, 320, 346, 136), (19, 301, 345, 130), (23, 297, 344, 132), (143, 348, 341, 123), (140, 349, 340, 118), (123, 341, 306, 43), (109, 335, 337, 111), (110, 334, 336, 112), (195, 358, 335, 109), (196, 359, 334, 110), (101, 331, 333, 104), (99, 330, 332, 106), (136, 346, 331, 101), (134, 347, 330, 99), (41, 305, 327, 94), (84, 323, 328, 96), (40, 304, 326, 92), (378, 382, 326, 91), (369, 372, 327, 93), (106, 332, 325, 90), (104, 333, 324, 88), (112, 336, 323, 84), (111, 337, 322, 83), (64, 313, 321, 82), (65, 312, 320, 80), (132, 344, 319, 77), (130, 345, 318, 75), (61, 311, 317, 72), (59, 310, 316, 71), (0, 292, 315, 69), (125, 339, 314, 70), (75, 318, 313, 64), (77, 319, 312, 65), (70, 314, 311, 61), (69, 315, 310, 59), (27, 298, 309, 56), (5, 293, 308, 53), (23, 51, 307, 297), (72, 317, 343, 129), (374, 383, 303, 39), (365, 373, 302, 38), (208, 360, 305, 41), (235, 362, 304, 40), (29, 299, 292, 0), (20, 296, 293, 5), (53, 308, 294, 6), (230, 363, 295, 15), (203, 361, 296, 20), (90, 325, 329, 98), (71, 316, 342, 128), (16, 300, 339, 125), (118, 340, 338, 117), (56, 309, 299, 29), (32, 301, 298, 27), (51, 24, 291, 307), (88, 324, 373, 365), (98, 329, 372, 369), (87, 217, 371, 364), (89, 216, 370, 366), (34, 367, 369, 93), (87, 364, 368, 95), (329, 95, 368, 372), (216, 90, 367, 370), (324, 89, 366, 373), (217, 88, 365, 371), (83, 322, 383, 374), (96, 328, 382, 378), (85, 244, 381, 376), (86, 243, 380, 377), (85, 376, 379, 97), (328, 97, 379, 382), (322, 86, 377, 383), (36, 375, 378, 91), (243, 84, 375, 380), (244, 83, 374, 381), (754, 426, 387, 738), (437, 439, 395, 390), (616, 610, 384, 413), (748, 745, 388, 403), (611, 612, 397, 391), (756, 746, 391, 436), (436, 438, 394, 388), (787, 785, 429, 506), (433, 430, 398, 406), (442, 431, 395, 439), (747, 786, 396, 415), (426, 428, 392, 387), (404, 406, 398, 389), (763, 789, 511, 458), (585, 586, 393, 386), (614, 615, 401, 399), (620, 432, 401, 615), (522, 523, 402, 400), (772, 776, 479, 471), (388, 394, 405, 403), (587, 588, 406, 404), (593, 433, 406, 588), (829, 619, 423, 822), (808, 743, 417, 589), (729, 680, 416, 590), (731, 679, 415, 616), (810, 742, 414, 617), (687, 678, 413, 440), (755, 741, 412, 441), (680, 677, 411, 416), (743, 740, 410, 417), (746, 739, 385, 391), (506, 429, 674, 690), (505, 434, 409, 508), (686, 435, 408, 719), (809, 751, 420, 618), (807, 752, 418, 591), (828, 618, 420, 823), (819, 592, 422, 813), (821, 749, 419, 814), (823, 826, 480, 468), (831, 750, 421, 825), (818, 591, 418, 815), (676, 407, 435, 686), (764, 790, 510, 457), (586, 405, 433, 593), (612, 402, 432, 620), (508, 409, 500, 503), (386, 393, 428, 426), (438, 397, 431, 442), (405, 394, 430, 433), (503, 500, 501, 502), (744, 386, 426, 754), (394, 438, 442, 430), (740, 755, 441, 410), (677, 687, 440, 411), (430, 442, 439, 398), (391, 397, 438, 436), (745, 756, 436, 388), (389, 398, 439, 437), (762, 757, 446, 452), (761, 758, 444, 451), (624, 621, 445, 454), (623, 622, 443, 453), (597, 594, 448, 459), (766, 759, 450, 462), (596, 595, 449, 461), (765, 760, 447, 460), (610, 623, 453, 384), (613, 624, 454, 509), (786, 761, 451, 396), (739, 762, 452, 385), (757, 763, 458, 446), (758, 764, 457, 444), (621, 625, 456, 445), (622, 626, 455, 443), (792, 765, 460, 515), (607, 596, 461, 516), (791, 766, 462, 517), (606, 597, 459, 514), (594, 598, 466, 448), (759, 767, 465, 450), (595, 599, 464, 449), (760, 768, 463, 447), (784, 769, 470, 498), (783, 770, 469, 497), (632, 627, 468, 496), (631, 628, 467, 495), (605, 600, 474, 490), (780, 771, 473, 489), (604, 601, 472, 488), (779, 772, 471, 487), (820, 774, 478, 816), (830, 773, 476, 827), (812, 816, 478, 425), (824, 827, 476, 424), (815, 817, 482, 474), (751, 773, 475, 420), (770, 775, 481, 469), (752, 774, 477, 418), (794, 777, 484, 519), (609, 602, 485, 520), (793, 778, 486, 521), (608, 603, 483, 518), (777, 779, 487, 484), (602, 604, 488, 485), (778, 780, 489, 486), (603, 605, 490, 483), (636, 629, 493, 579), (635, 630, 494, 580), (806, 781, 491, 578), (805, 782, 492, 581), (629, 631, 495, 493), (630, 632, 496, 494), (781, 783, 497, 491), (782, 784, 498, 492), (410, 441, 688, 682), (788, 753, 499, 504), (589, 417, 685, 730), (617, 414, 684, 732), (441, 412, 683, 688), (417, 410, 682, 685), (689, 675, 427, 507), (504, 499, 434, 505), (526, 506, 690, 692), (523, 505, 508, 528), (691, 689, 507, 527), (796, 787, 506, 526), (611, 613, 509, 400), (524, 525, 503, 502), (528, 508, 503, 525), (795, 788, 504, 522), (625, 633, 513, 456), (626, 634, 512, 455), (585, 606, 514, 403), (744, 791, 517, 386), (590, 607, 516, 407), (748, 792, 515, 416), (598, 608, 518, 466), (767, 793, 521, 465), (599, 609, 520, 464), (768, 794, 519, 463), (747, 795, 522, 400), (432, 528, 525, 401), (399, 401, 525, 524), (742, 796, 526, 414), (679, 691, 527, 415), (402, 523, 528, 432), (414, 526, 692, 684), (504, 505, 523, 522), (534, 642, 644, 559), (560, 531, 693, 709), (558, 646, 645, 531, 560, 802), (561, 529, 534, 559), (710, 694, 530, 562), (563, 532, 529, 561), (801, 797, 533, 564), (564, 533, 532, 563), (803, 798, 540, 565), (711, 696, 537, 566), (567, 538, 695, 712), (565, 540, 539, 568), (570, 536, 541, 569), (571, 542, 538, 567), (568, 539, 536, 570), (569, 541, 542, 571), (538, 545, 697, 695), (540, 547, 546, 539), (536, 543, 548, 541), (542, 549, 545, 538), (539, 546, 543, 536), (541, 548, 549, 542), (798, 799, 547, 540), (696, 698, 544, 537), (573, 554, 702, 572), (575, 551, 550, 574), (576, 553, 554, 573), (804, 800, 552, 577), (572, 702, 699, 715), (577, 552, 551, 575), (574, 550, 553, 576), (659, 556, 555, 658), (661, 557, 708, 660), (733, 705, 707, 662, 811), (662, 707, 556, 659), (658, 555, 557, 661), (660, 708, 706, 736), (499, 564, 563, 434), (753, 801, 564, 499), (434, 563, 561, 409), (675, 710, 562, 427), (409, 561, 559, 500), (785, 802, 560, 429), (429, 560, 709, 674), (500, 559, 558, 501), (534, 569, 571, 535), (532, 568, 570, 529), (571, 640, 638, 535), (529, 570, 569, 534), (533, 565, 568, 532), (531, 567, 712, 693), (694, 711, 566, 530), (797, 803, 565, 533), (543, 574, 576, 548), (547, 577, 575, 546), (545, 572, 715, 697), (698, 714, 713, 544), (799, 804, 577, 547), (548, 576, 573, 549), (546, 575, 574, 543), (549, 573, 572, 545), (789, 805, 581, 511), (790, 806, 578, 510), (633, 635, 580, 513), (634, 636, 579, 512), (555, 556, 707, 716), (716, 708, 557, 555), (584, 737, 722, 727), (728, 720, 737, 584), (681, 724, 582, 408), (408, 582, 723, 719), (724, 726, 583, 582), (582, 583, 725, 723), (726, 728, 584, 583), (583, 584, 727, 725), (463, 519, 609, 599), (465, 521, 608, 598), (416, 515, 607, 590), (386, 517, 606, 585), (408, 589, 730, 681), (486, 489, 605, 603), (484, 487, 604, 602), (521, 486, 603, 608), (519, 484, 602, 609), (487, 471, 601, 604), (489, 473, 600, 605), (447, 463, 599, 595), (450, 465, 598, 594), (517, 462, 597, 606), (515, 460, 596, 607), (460, 447, 595, 596), (462, 450, 594, 597), (393, 586, 593, 428), (814, 419, 591, 818), (812, 425, 592, 819), (749, 807, 591, 419), (676, 729, 590, 407), (738, 808, 589, 408), (428, 593, 588, 392), (387, 392, 588, 587), (403, 405, 586, 585), (510, 578, 636, 634), (511, 581, 635, 633), (457, 510, 634, 626), (458, 511, 633, 625), (391, 385, 613, 611), (412, 617, 732, 683), (492, 498, 632, 630), (491, 497, 631, 629), (581, 492, 630, 635), (578, 491, 629, 636), (497, 469, 628, 631), (498, 470, 627, 632), (444, 457, 626, 622), (446, 458, 625, 621), (385, 452, 624, 613), (396, 451, 623, 610), (451, 444, 622, 623), (452, 446, 621, 624), (397, 612, 620, 431), (825, 421, 618, 828), (750, 809, 618, 421), (741, 810, 617, 412), (678, 731, 616, 413), (824, 424, 619, 829), (431, 620, 615, 395), (390, 395, 615, 614), (400, 402, 612, 611), (415, 396, 610, 616), (638, 640, 639), (531, 645, 637, 567), (567, 639, 640, 571), (670, 653, 647, 664), (669, 652, 650, 668), (559, 643, 646, 558), (535, 641, 642, 534), (667, 656, 657, 663), (648, 647, 653, 654), (664, 647, 649, 665), (641, 644, 642), (657, 656, 655), (654, 653, 655, 656), (650, 652, 651, 649), (665, 649, 651, 666), (648, 650, 649, 647), (666, 651, 652, 669), (671, 654, 656, 667), (663, 657, 655, 672), (673, 648, 654, 671), (672, 655, 653, 670), (668, 650, 648, 673), (554, 660, 736, 702), (550, 658, 661, 553), (552, 662, 659, 551), (800, 811, 662, 552), (553, 661, 660, 554), (551, 659, 658, 550), (638, 668, 673, 535), (643, 672, 670, 646), (535, 673, 671, 641), (559, 663, 672, 643), (641, 671, 667, 644), (567, 666, 669, 639), (637, 665, 666, 567), (645, 664, 665, 637), (644, 667, 663, 559), (639, 669, 668, 638), (646, 670, 664, 645), (714, 713, 701, 700), (734, 733, 705, 704), (736, 735, 703, 706), (703, 718, 717, 706), (707, 716, 717, 705), (717, 718, 704, 705), (717, 716, 708, 706), (702, 699, 735, 736), (700, 701, 733, 734), (737, 721, 722), (720, 721, 737), (701, 733, 811, 800), (390, 614, 810, 741), (423, 619, 809, 750), (387, 587, 808, 738), (422, 592, 807, 749), (513, 580, 806, 790), (512, 579, 805, 789), (544, 713, 804, 799), (530, 566, 803, 797), (501, 558, 802, 785), (427, 562, 801, 753), (713, 701, 800, 804), (537, 544, 799, 798), (566, 537, 798, 803), (562, 530, 797, 801), (399, 524, 796, 742), (415, 527, 795, 747), (466, 518, 794, 768), (464, 520, 793, 767), (403, 514, 792, 748), (407, 516, 791, 744), (527, 507, 788, 795), (524, 502, 787, 796), (507, 427, 753, 788), (493, 495, 784, 782), (494, 496, 783, 781), (579, 493, 782, 805), (580, 494, 781, 806), (485, 488, 780, 778), (483, 490, 779, 777), (520, 485, 778, 793), (518, 483, 777, 794), (425, 478, 774, 752), (468, 480, 775, 770), (424, 476, 773, 751), (826, 475, 773, 830), (817, 477, 774, 820), (490, 474, 772, 779), (488, 472, 771, 780), (496, 468, 770, 783), (495, 467, 769, 784), (448, 466, 768, 760), (449, 464, 767, 759), (516, 461, 766, 791), (514, 459, 765, 792), (445, 456, 764, 758), (443, 455, 763, 757), (384, 453, 762, 739), (509, 454, 761, 786), (459, 448, 760, 765), (461, 449, 759, 766), (454, 445, 758, 761), (453, 443, 757, 762), (411, 440, 756, 745), (389, 437, 755, 740), (407, 744, 754, 435), (456, 513, 790, 764), (822, 423, 750, 831), (813, 422, 749, 821), (592, 425, 752, 807), (619, 424, 751, 809), (413, 384, 739, 746), (404, 389, 740, 743), (437, 390, 741, 755), (614, 399, 742, 810), (587, 404, 743, 808), (474, 482, 776, 772), (455, 512, 789, 763), (400, 509, 786, 747), (502, 501, 785, 787), (440, 413, 746, 756), (416, 411, 745, 748), (435, 754, 738, 408), (472, 813, 821, 771), (482, 817, 820, 776), (471, 812, 819, 601), (473, 814, 818, 600), (418, 477, 817, 815), (471, 479, 816, 812), (776, 820, 816, 479), (600, 818, 815, 474), (771, 821, 814, 473), (601, 819, 813, 472), (467, 822, 831, 769), (480, 826, 830, 775), (469, 824, 829, 628), (470, 825, 828, 627), (469, 481, 827, 824), (775, 830, 827, 481), (769, 831, 825, 470), (420, 475, 826, 823), (627, 828, 823, 468), (628, 829, 822, 467)])
me_cube_001.materials.append(mat_material)
me_cube_001.use_remesh_preserve_volume = False
me_cube_001.use_remesh_preserve_attributes = False
me_cube_001.use_mirror_vertex_groups = False
me_cube_001.update()
arm_armature = bpy.data.armatures.new('Armature')  # bones are not reproduced

# ---- objects
ob_empty = bpy.data.objects.new('Empty', None)
ob_camera = bpy.data.objects.new('Camera', cam_camera)
ob_hemi = bpy.data.objects.new('Hemi', light_hemi)
ob_armature = bpy.data.objects.new('Armature', arm_armature)
ob_cube = bpy.data.objects.new('Cube', me_cube_001)
ob_lamp = bpy.data.objects.new('Lamp', light_lamp)

# ---- transforms, parenting, visibility, modifiers, constraints
ob_empty.location = (0.0, 1.236, 0.0)
ob_empty.rotation_euler = (0.0, 0.0, 0.8602)
ob_empty.empty_image_offset = (0.0, 0.0)
ob_empty.lineart.crease_threshold = 0.0
ob_camera.location = (16.68, 16.94, 6.092)
ob_camera.rotation_euler = (1.47, 0.01276, 2.372)
ob_camera.scale = (1.0, 1.0, 1.0)
ob_camera.lock_rotations_4d = False
ob_camera.empty_display_type = 'ARROWS'
ob_camera.color = (0.0, 0.0, 0.0, 0.0)
ob_camera.display_type = 'WIRE'
ob_camera.lineart.crease_threshold = 0.0
_c = ob_camera.constraints.new('CHILD_OF'); _c.name = 'Child Of'
_c.target = ob_empty
_c.set_inverse_pending = False
ob_hemi.location = (0.8003, 2.274, 1.35)
ob_hemi.lineart.crease_threshold = 0.0
ob_armature.location = (-0.4798, 1.88, 5.316)
ob_armature.rotation_euler = (1.571, 2.22e-16, 0.0)
ob_armature.show_in_front = True
ob_armature.lineart.crease_threshold = 0.0
ob_cube.parent = ob_armature
ob_cube.matrix_parent_inverse = Matrix(((1.0, 0.0, 0.0, 0.4798), (2.22e-16, 0.0, 1.0, -5.316), (2.22e-16, -1.0, -2.98e-08, 1.88), (0.0, 0.0, 0.0, 1.0)))
ob_cube.location = (0.03332, 0.9849, 4.118)
ob_cube.rotation_euler = (0.0, -0.0, -3.142)
ob_cube.scale = (1.263, 2.848, 1.263)
ob_cube.lineart.crease_threshold = 0.0
_vg = ob_cube.vertex_groups.new(name='BACK_03')
for _i, _w in zip([2, 4, 5, 9, 10, 14, 19, 20, 21, 23, 24, 26, 27, 32, 33, 37, 41, 42, 46, 49, 51, 52, 53, 54, 55, 56, 57, 58, 76, 93, 94, 130, 131, 132, 198, 199, 201, 202, 206, 208, 222, 223, 234, 291, 293, 296, 297, 298, 301, 307, 308, 309, 318, 327, 344, 345, 364, 368, 369, 371, 372, 377, 386, 388, 389, 391, 393, 394, 397, 398, 403, 404, 405, 407, 408, 410, 411, 416, 417, 418, 419, 422, 425, 430, 431, 433, 435, 436, 437, 438, 439, 440, 441, 442, 447, 449, 460, 461, 464, 472, 473, 477, 478, 485, 486, 514, 515, 516, 520, 582, 585, 586, 590, 591, 592, 593, 596, 603, 607, 608, 676, 677, 680, 682, 686, 687, 688, 719, 723, 725, 729, 738, 740, 743, 744, 745, 746, 748, 749, 752, 754, 755, 756, 765, 771, 774, 778, 791, 792, 807, 812, 813, 814, 815, 816, 817, 818, 819, 820, 821], [0.0, 0.02833, 1.0, 0.0, 0.5327, 1.0, 0.2322, 0.02101, 0.0, 0.02149, 0.0, 0.9124, 0.6762, 0.9704, 0.004346, 0.0003932, 0.0, 0.0, 0.5312, 0.0, 0.0, 0.9996, 0.1022, 0.9473, 0.1186, 1.0, 0.06766, 0.08641, 0.0, 0.0, 0.0, 0.0, 0.0, 0.0, 0.0, 0.0, 0.01842, 0.0, 0.999, 0.0, 0.0, 0.0, 6.644e-05, 0.0, 0.8551, 0.01816, 0.0, 0.1752, 0.6688, 0.0, 0.08716, 0.9999, 0.0, 0.0, 0.0, 0.0, 0.0, 0.0, 0.0, 0.0, 0.0, 0.00162, 0.0, 0.4006, 0.9207, 0.00601, 0.0, 0.9112, 0.003283, 1.0, 0.8088, 0.0217, 0.0, 0.2346, 0.0, 0.902, 0.7643, 0.8771, 0.008013, 0.0, 0.0, 0.0, 0.0, 0.7572, 0.005518, 0.0, 0.0, 0.9935, 0.1068, 0.9877, 0.2028, 0.9991, 0.07199, 0.9857, 0.0, 0.0, 0.0, 0.0, 0.0, 0.0, 0.0, 0.0, 0.0, 0.0, 0.0, 0.0, 0.5629, 0.0, 0.0, 0.0, 0.0, 0.0, 0.9989, 0.0, 0.0, 0.0, 0.0, 0.0, 0.1039, 0.0, 1.0, 0.8502, 0.9999, 0.9393, 0.0, 1.0, 0.05719, 0.0, 0.07426, 0.0, 1.0, 0.0, 0.854, 0.0202, 0.0, 0.6172, 0.0009433, 0.9792, 0.0, 0.0, 0.0, 0.09237, 0.9974, 0.0, 0.0, 0.0, 0.0, 0.0, 0.0002507, 0.0, 0.0, 0.0, 0.0, 0.0, 0.0, 0.0, 0.0, 0.0, 0.0, 0.0]): _vg.add([_i], _w, 'REPLACE')
_vg = ob_cube.vertex_groups.new(name='BACK_04')
for _i, _w in zip([20, 23, 33, 205, 296, 361, 393, 404, 407, 417, 426, 435, 590, 676, 685, 725, 730, 743, 744, 754], [0.07687, 0.1657, 0.6998, 0.01328, 0.2303, 0.02644, 0.0, 0.002394, 0.5804, 0.2293, 0.0, 0.0, 0.0, 0.91, 0.7655, 0.0, 0.03195, 0.07724, 0.0, 0.03535]): _vg.add([_i], _w, 'REPLACE')
_vg = ob_cube.vertex_groups.new(name='STAARTBEEN')
for _i, _w in zip([3, 8, 9, 24, 33, 42, 44, 51, 203, 204, 205, 291, 296, 307, 361, 387, 392, 393, 408, 417, 426, 428, 435, 587, 588, 589, 681, 685, 686, 719, 723, 724, 730, 738, 743, 754, 808], [0.3157, 0.1387, 0.003239, 0.9286, 0.03404, 0.04903, 0.06632, 0.09975, 0.1199, 0.03945, 0.8447, 0.5917, 0.01092, 0.0751, 0.2955, 0.308, 0.1355, 0.002239, 0.9051, 0.03891, 0.04812, 0.06507, 0.09934, 0.1186, 0.0377, 0.826, 0.9826, 0.03285, 0.1265, 0.8835, 0.05834, 0.07243, 0.8904, 0.577, 0.01345, 0.07455, 0.2912]): _vg.add([_i], _w, 'REPLACE')
_vg = ob_cube.vertex_groups.new(name='SAART_01')
for _i, _w in zip([24, 198, 408, 582, 719, 723, 724, 725, 726], [0.008394, 0.9024, 0.02688, 0.8949, 0.05073, 0.9034, 0.919, 0.07881, 0.05882]): _vg.add([_i], _w, 'REPLACE')
_vg = ob_cube.vertex_groups.new(name='SAART_02')
for _i, _w in zip([198, 199, 582, 583, 723, 725, 726, 727], [0.06837, 0.907, 0.07356, 0.9013, 0.01531, 0.8788, 0.9332, 0.0414]): _vg.add([_i], _w, 'REPLACE')
_vg = ob_cube.vertex_groups.new(name='SAART_03')
for _i, _w in zip([199, 200, 290, 583, 584, 720, 721, 722, 725, 727, 728, 737], [0.0712, 0.9892, 0.9996, 0.0759, 0.9883, 0.9994, 0.9999, 0.9991, 0.02762, 0.9522, 0.9739, 0.9993]): _vg.add([_i], _w, 'REPLACE')
_vg = ob_cube.vertex_groups.new(name='R_HEUP')
for _i, _w in zip([8, 33, 44, 51, 204, 387, 389, 392, 393, 398, 404, 405, 406, 408, 410, 417, 426, 428, 430, 433, 435, 586, 587, 588, 589, 593, 685, 730, 738, 740, 743, 754, 808], [0.9626, 0.02497, 0.6192, 0.6869, 0.8797, 0.5239, 0.06334, 0.5283, 0.0723, 0.07263, 0.8744, 0.05705, 0.7903, 0.03234, 0.0002756, 0.679, 0.07129, 0.2419, 0.06841, 0.5113, 0.01028, 0.04768, 0.8116, 0.7704, 0.1386, 0.488, 0.1327, 0.02912, 0.288, 0.04129, 0.8341, 0.04343, 0.6605]): _vg.add([_i], _w, 'REPLACE')
_vg = ob_cube.vertex_groups.new(name='R_B_LEG_01')
for _i, _w in zip([2, 4, 9, 19, 23, 24, 27, 32, 38, 41, 42, 51, 52, 54, 56, 63, 65, 76, 77, 80, 88, 94, 101, 131, 132, 133, 136, 198, 201, 206, 208, 211, 212, 215, 218, 223, 225, 297, 298, 301, 307, 309, 318, 344, 345, 364, 365, 368, 371, 386, 387, 388, 389, 392, 393, 394, 398, 403, 404, 405, 406, 407, 408, 411, 416, 422, 425, 426, 428, 430, 433, 435, 436, 438, 440, 442, 448, 449, 450, 460, 461, 462, 464, 465, 466, 472, 477, 478, 485, 514, 515, 516, 518, 520, 521, 585, 586, 587, 588, 590, 592, 593, 594, 597, 598, 602, 607, 608, 676, 677, 680, 686, 687, 719, 723, 729, 738, 744, 745, 748, 752, 754, 756, 759, 766, 767, 774, 791, 792, 793, 812, 813, 816, 817, 819, 820], [0.0, 0.007434, 0.0, 0.0, 0.0, 0.0, 0.0, 0.0, 0.0, 0.0, 0.002099, 0.0, 0.0, 0.0, 0.0, 0.0, 0.0, 0.0, 0.0, 0.0, 0.0, 0.0, 0.0, 0.0, 0.0, 0.0, 0.0, 0.0, 0.0, 0.0, 0.0, 0.0, 0.0, 0.0, 0.0, 0.0, 0.0, 0.0, 0.0323, 0.0, 0.0, 0.0, 0.0, 0.0, 0.0, 0.0, 0.0, 0.0, 0.0, 0.1725, 0.1549, 0.0, 0.0, 0.3516, 0.669, 0.0, 0.0, 0.315, 0.0197, 0.433, 0.1741, 0.06271, 0.0, 0.0, 0.2016, 0.0, 0.0, 0.6434, 0.6893, 0.0, 0.4525, 0.2653, 0.0, 0.0, 0.0, 0.0, 0.0, 0.0, 0.0, 0.0, 0.0, 0.0, 0.0, 0.0, 0.0, 0.0, 0.0, 0.0, 0.0, 0.0, 0.0, 0.0, 0.0, 0.0, 0.0, 0.2072, 0.9193, 0.05116, 0.1826, 0.0, 0.0, 0.5053, 0.0, 0.0, 0.0, 0.0, 0.0, 0.0, 0.0, 0.0, 0.0, 0.0749, 0.0, 0.0, 0.0, 0.0, 0.09726, 0.7015, 0.0, 0.3811, 0.0, 0.5759, 0.0, 0.0, 0.0, 0.0, 0.0, 0.0, 0.0, 0.0, 0.0, 0.0, 0.0, 0.0, 0.0, 0.0]): _vg.add([_i], _w, 'REPLACE')
_vg = ob_cube.vertex_groups.new(name='R_B_LEG_02')
for _i, _w in zip([2, 9, 23, 32, 42, 51, 206, 297, 301, 307, 386, 393, 403, 407, 416, 426, 428, 435, 447, 448, 449, 450, 459, 460, 461, 462, 463, 464, 465, 466, 514, 515, 516, 517, 585, 590, 594, 595, 596, 597, 598, 599, 606, 607, 676, 680, 686, 729, 744, 748, 754, 759, 760, 765, 766, 767, 768, 791, 792], [0.0, 0.0, 0.0, 0.0, 0.0003288, 0.6908, 0.0, 0.0, 0.0, 0.0005344, 0.9804, 0.0, 0.7839, 1.0, 0.0, 0.0, 0.0, 0.0, 0.6354, 0.6326, 0.5166, 0.5011, 0.8549, 0.8654, 0.577, 0.5342, 0.2133, 0.4714, 0.4694, 0.2303, 0.9132, 0.9334, 0.9885, 0.9847, 0.9013, 0.8845, 0.6511, 0.6514, 0.8684, 0.8659, 0.2258, 0.2235, 0.9758, 0.9876, 0.9475, 0.0, 0.0, 0.6747, 0.9567, 0.5712, 0.0, 0.5066, 0.6454, 0.8651, 0.5278, 0.4886, 0.2404, 0.9771, 0.922]): _vg.add([_i], _w, 'REPLACE')
_vg = ob_cube.vertex_groups.new(name='R_B_LEG_03')
for _i, _w in zip([419, 422, 447, 448, 449, 450, 459, 460, 461, 462, 463, 464, 465, 466, 471, 472, 473, 474, 479, 483, 484, 485, 486, 487, 488, 489, 490, 516, 518, 519, 520, 521, 591, 592, 594, 595, 596, 597, 598, 599, 600, 601, 602, 603, 604, 605, 608, 609, 759, 760, 765, 766, 767, 768, 771, 772, 777, 778, 779, 780, 791, 793, 794, 812, 813, 814, 815, 818, 819, 821], [0.0414, 0.07086, 0.3616, 0.3654, 0.4856, 0.4989, 0.1424, 0.1295, 0.4276, 0.4659, 0.7848, 0.5292, 0.5305, 0.7679, 0.1388, 0.722, 0.548, 0.1449, 0.008404, 0.7408, 0.7452, 0.7922, 0.7505, 0.5437, 0.7521, 0.6494, 0.529, 0.006011, 0.9805, 0.9799, 0.977, 0.9799, 0.02705, 0.05136, 0.3486, 0.3482, 0.1311, 0.1338, 0.7738, 0.7761, 0.4829, 0.5056, 0.7594, 0.7584, 0.6388, 0.616, 0.985, 0.9765, 0.4939, 0.351, 0.1286, 0.4731, 0.5117, 0.7575, 0.7909, 0.1385, 0.5397, 0.8673, 0.4497, 0.8306, 0.001698, 0.9792, 0.979, 0.04745, 0.2397, 0.1501, 0.03137, 0.1303, 0.168, 0.1483]): _vg.add([_i], _w, 'REPLACE')
_vg = ob_cube.vertex_groups.new(name='R_B_HEEL')
for _i, _w in zip([419, 422, 425, 471, 472, 473, 474, 483, 484, 485, 486, 487, 488, 489, 490, 591, 592, 600, 601, 602, 603, 604, 605, 749, 771, 772, 777, 778, 779, 780, 807, 812, 813, 814, 815, 818, 819, 821], [0.2459, 0.2084, 0.01001, 0.09083, 0.2102, 0.4202, 0.1081, 0.1885, 0.1834, 0.1595, 0.232, 0.2982, 0.1901, 0.3283, 0.2877, 0.06334, 0.1038, 0.3404, 0.3352, 0.1769, 0.2118, 0.2644, 0.3392, 0.4809, 0.1871, 0.1115, 0.4086, 0.1165, 0.3717, 0.1504, 0.02625, 0.03498, 0.5137, 0.6386, 0.03904, 0.2137, 0.194, 0.763]): _vg.add([_i], _w, 'REPLACE')
_vg = ob_cube.vertex_groups.new(name='R_B_FOOT')
for _i, _w in zip([418, 419, 422, 425, 471, 472, 473, 474, 477, 478, 479, 482, 483, 484, 485, 487, 488, 490, 591, 592, 600, 601, 602, 603, 604, 605, 749, 752, 772, 774, 776, 777, 779, 807, 812, 813, 814, 815, 816, 817, 818, 819, 820, 821], [0.9649, 0.7083, 0.7207, 0.949, 0.7703, 0.06692, 0.01275, 0.747, 0.9913, 0.9921, 0.9503, 0.9663, 0.07028, 0.07077, 0.04433, 0.1578, 0.05682, 0.1831, 0.8981, 0.8448, 0.1765, 0.1589, 0.06277, 0.008772, 0.09617, 0.03896, 0.5113, 0.9956, 0.75, 0.999, 0.9723, 0.05145, 0.1785, 0.9587, 0.9088, 0.2463, 0.2112, 0.9148, 0.9934, 0.9878, 0.656, 0.6379, 0.9997, 0.08848]): _vg.add([_i], _w, 'REPLACE')
_vg = ob_cube.vertex_groups.new(name='L_HEUP')
for _i, _w in zip([3, 5, 8, 9, 14, 20, 21, 22, 24, 33, 42, 44, 46, 49, 51, 202, 203, 204, 205, 209, 291, 293, 296, 307, 361, 685, 730], [0.517, 0.05349, 0.5247, 0.0719, 0.06669, 0.8231, 0.05736, 0.7806, 0.0102, 0.1875, 0.07054, 0.2403, 0.06497, 0.5097, 0.009256, 0.05022, 0.796, 0.766, 0.1049, 0.4872, 0.2788, 0.0176, 0.6759, 0.04197, 0.6327, 0.02442, 0.005151]): _vg.add([_i], _w, 'REPLACE')
_vg = ob_cube.vertex_groups.new(name='L_B_LEG_01')
for _i, _w in zip([2, 3, 4, 5, 7, 8, 9, 10, 11, 13, 14, 19, 20, 21, 22, 23, 26, 27, 32, 38, 41, 42, 44, 46, 47, 49, 51, 52, 53, 54, 55, 56, 57, 58, 65, 76, 77, 80, 88, 94, 101, 104, 130, 131, 132, 136, 199, 200, 201, 202, 203, 204, 206, 208, 209, 211, 212, 215, 218, 220, 223, 225, 228, 291, 293, 297, 298, 299, 301, 302, 305, 307, 308, 309, 312, 319, 320, 324, 331, 333, 344, 345, 346, 365, 371, 373, 386, 388, 391, 403, 407, 411, 416, 422, 425, 426, 428, 435, 436, 449, 460, 461, 464, 472, 485, 488, 515, 516, 520, 585, 590, 592, 595, 596, 599, 602, 604, 607, 609, 611, 676, 677, 680, 682, 686, 687, 688, 719, 725, 728, 729, 744, 745, 746, 748, 754, 756, 759, 766, 767, 791, 813, 819], [0.1791, 0.1565, 0.0, 0.0, 0.0, 0.3553, 0.6762, 0.0, 0.0, 0.0, 0.0, 0.14, 0.01828, 0.2483, 0.1741, 0.0, 0.0, 0.0, 0.0, 0.0, 0.0, 0.6784, 0.7026, 0.0, 0.0, 0.4499, 0.0, 0.0, 0.0, 0.0, 0.0, 0.0, 0.0, 0.0, 0.0, 0.0, 0.0, 0.0, 0.0, 0.0, 0.0, 0.0, 0.08129, 0.0, 0.0, 0.0, 0.0, 0.0, 0.9112, 0.9175, 0.05089, 0.1826, 0.0, 0.0, 0.506, 0.0, 0.0, 0.0, 0.0, 0.0, 0.0, 0.0, 0.0, 0.09901, 0.0, 0.0889, 0.0, 0.0, 0.0, 0.0, 0.0, 0.5422, 0.0, 0.0, 0.0, 0.0, 0.0, 0.0, 0.0, 0.0, 0.0, 0.05779, 0.0, 0.0, 0.0, 0.0, 0.0, 0.0, 0.0, 0.006871, 0.0, 0.0, 0.0, 0.0, 0.0, 0.04824, 0.01656, 0.0, 0.0, 0.0, 0.0, 0.0, 0.0, 0.0, 0.0, 0.0, 0.0, 0.0, 0.0, 0.0, 0.0, 0.0, 0.0, 0.0, 0.0, 0.0, 0.0, 0.0, 0.0, 0.0, 0.0, 0.0, 0.0, 0.0, 0.0, 0.0, 0.0, 0.00112, 0.0, 0.0, 0.0, 0.0, 0.0, 0.0, 0.0, 0.0, 0.0, 0.0, 0.0, 0.0, 0.0, 0.0, 0.0]): _vg.add([_i], _w, 'REPLACE')
_vg = ob_cube.vertex_groups.new(name='L_B_LEG_02')
for _i, _w in zip([2, 9, 19, 23, 27, 32, 42, 51, 63, 64, 65, 66, 75, 76, 77, 78, 79, 80, 81, 82, 130, 131, 132, 133, 201, 206, 210, 211, 212, 213, 214, 215, 222, 223, 297, 301, 307, 312, 313, 318, 319, 320, 321, 344, 345, 407, 416, 426, 435, 590, 676, 677, 680, 686, 729, 744, 748, 754], [0.9451, 0.0, 0.1957, 0.7318, 0.01238, 0.3522, 0.0, 0.0, 0.6354, 0.6309, 0.5165, 0.5011, 0.8516, 0.8667, 0.5776, 0.5338, 0.2106, 0.4708, 0.47, 0.2339, 0.9961, 0.9332, 0.9895, 0.9838, 0.5085, 0.0, 0.6448, 0.6588, 0.8782, 0.8566, 0.2369, 0.2125, 0.9743, 0.9765, 0.9469, 0.9098, 0.0, 0.5066, 0.6445, 0.8637, 0.5277, 0.4886, 0.2408, 0.9775, 0.9922, 0.0, 0.0, 0.0, 0.0, 0.0, 0.0, 0.2177, 0.0, 0.0, 0.0, 0.0, 0.0, 0.0]): _vg.add([_i], _w, 'REPLACE')
_vg = ob_cube.vertex_groups.new(name='L_B_LEG_03')
for _i, _w in zip([35, 38, 41, 63, 64, 65, 66, 75, 76, 77, 78, 79, 80, 81, 82, 87, 88, 89, 90, 94, 95, 99, 100, 101, 102, 103, 104, 105, 106, 132, 134, 135, 136, 137, 207, 208, 210, 211, 212, 213, 214, 215, 216, 217, 218, 219, 220, 221, 224, 225, 312, 313, 318, 319, 320, 321, 324, 325, 330, 331, 332, 333, 344, 346, 347, 364, 365, 366, 367, 370, 371, 373, 418, 419, 471, 473, 474, 477, 478, 479, 482, 483, 486, 487, 489, 490, 591, 600, 603, 605, 771, 772, 774, 776, 777, 778, 779, 780, 814, 815, 816, 817, 818, 820, 821], [0.04621, 0.06677, 0.0, 0.3616, 0.3668, 0.4855, 0.4989, 0.1456, 0.1281, 0.4269, 0.4663, 0.7875, 0.5298, 0.5299, 0.764, 0.1155, 0.7033, 0.5493, 0.1327, 0.0, 0.0005182, 0.6897, 0.7081, 0.7815, 0.7434, 0.5048, 0.7373, 0.6464, 0.4965, 0.004261, 0.9772, 0.9798, 0.9784, 0.9785, 0.0304, 0.0, 0.3548, 0.341, 0.1214, 0.143, 0.7627, 0.7871, 0.4744, 0.4632, 0.7426, 0.739, 0.6101, 0.603, 0.983, 0.9777, 0.494, 0.3518, 0.1298, 0.4731, 0.5117, 0.7567, 0.7933, 0.1096, 0.3061, 0.87, 0.3515, 0.8332, 0.0008607, 0.9798, 0.9732, 0.0, 0.11, 0.1553, 0.03025, 0.1315, 0.001493, 0.1429, 0.0, 0.0, 0.0, 0.0, 0.0, 0.0, 0.0, 0.0, 0.0, 0.0, 0.0, 0.0, 0.0, 0.0, 0.0, 0.0, 0.0, 0.0, 0.0, 0.0, 0.0, 0.0, 0.0, 0.0, 0.0, 0.0, 0.0, 0.0, 0.0, 0.0, 0.0, 0.0, 0.0]): _vg.add([_i], _w, 'REPLACE')
_vg = ob_cube.vertex_groups.new(name='L_B_HEEL')
for _i, _w in zip([35, 38, 41, 87, 88, 89, 90, 99, 100, 101, 102, 103, 104, 105, 106, 207, 208, 216, 217, 218, 219, 220, 221, 302, 324, 325, 330, 331, 332, 333, 360, 364, 365, 366, 367, 370, 371, 373], [0.2504, 0.2065, 0.008022, 0.09986, 0.2112, 0.4157, 0.1195, 0.2309, 0.2135, 0.1595, 0.2366, 0.3249, 0.1909, 0.3285, 0.3089, 0.06776, 0.1017, 0.3435, 0.3468, 0.1829, 0.2262, 0.2737, 0.3461, 0.484, 0.1857, 0.1329, 0.6138, 0.1146, 0.4543, 0.1488, 0.02549, 0.03617, 0.524, 0.6278, 0.0478, 0.2169, 0.1951, 0.772]): _vg.add([_i], _w, 'REPLACE')
_vg = ob_cube.vertex_groups.new(name='L_B_FOOT')
for _i, _w in zip([34, 35, 38, 41, 87, 88, 89, 90, 93, 94, 95, 98, 99, 100, 101, 103, 104, 106, 207, 208, 216, 217, 218, 219, 220, 221, 302, 305, 325, 327, 329, 330, 332, 360, 364, 365, 366, 367, 368, 369, 370, 371, 372, 373], [0.962, 0.7015, 0.7267, 0.9524, 0.7746, 0.06423, 0.01892, 0.7457, 0.9903, 0.9931, 0.9525, 0.9648, 0.07882, 0.0711, 0.03956, 0.1561, 0.05428, 0.1902, 0.892, 0.8504, 0.1819, 0.1555, 0.06028, 0.01864, 0.09325, 0.05053, 0.5096, 0.9955, 0.7527, 0.999, 0.9726, 0.07725, 0.1888, 0.9592, 0.9135, 0.2425, 0.2167, 0.911, 0.9946, 0.9867, 0.6515, 0.6432, 0.9996, 0.08501]): _vg.add([_i], _w, 'REPLACE')
_vg = ob_cube.vertex_groups.new(name='Bone.037')
_vg = ob_cube.vertex_groups.new(name='CENTRE')
for _i, _w in zip([4, 5, 6, 7, 10, 11, 13, 14, 19, 21, 27, 29, 32, 46, 47, 52, 53, 54, 55, 56, 57, 58, 293, 298, 299, 301, 308, 309, 388, 389, 390, 391, 394, 395, 397, 398, 403, 405, 411, 413, 416, 430, 431, 436, 437, 438, 439, 440, 441, 442, 677, 678, 680, 687, 729, 731, 740, 745, 746, 748, 755, 756], [0.6865, 0.05437, 0.002637, 0.02451, 0.584, 0.06073, 0.137, 0.1311, 0.07236, 0.05297, 0.7241, 0.03101, 0.09351, 0.2013, 0.1118, 0.7593, 0.1618, 0.7237, 0.4781, 0.7737, 0.007285, 0.6281, 0.001955, 0.7081, 0.05742, 0.1051, 0.07274, 0.7668, 0.6823, 0.05662, 0.0003893, 0.02471, 0.5772, 0.05244, 0.1327, 0.1317, 0.07196, 0.05188, 0.7223, 0.02846, 0.09357, 0.2003, 0.07453, 0.7538, 0.1619, 0.712, 0.462, 0.7717, 0.01158, 0.6061, 0.7355, 0.114, 0.1608, 0.7782, 0.01817, 0.001606, 0.00646, 0.7049, 0.05645, 0.1048, 0.07542, 0.763]): _vg.add([_i], _w, 'REPLACE')
_vg = ob_cube.vertex_groups.new(name='BACK_02')
for _i, _w in zip([5, 6, 7, 10, 11, 14, 26, 28, 29, 31, 46, 47, 52, 53, 54, 55, 56, 57, 58, 227, 230, 231, 232, 233, 293, 294, 295, 299, 308, 309, 363, 389, 390, 391, 395, 397, 398, 399, 400, 410, 412, 413, 415, 430, 431, 436, 437, 438, 439, 440, 441, 442, 611, 614, 615, 616, 617, 678, 679, 682, 683, 687, 688, 731, 732, 740, 741, 742, 746, 755, 756, 810], [0.07223, 0.1648, 0.888, 0.01498, 0.05735, 0.07608, 0.03906, 0.732, 0.9971, 8.662e-05, 0.008423, 0.03986, 0.9849, 1.0, 0.9928, 1.0, 0.9988, 0.9999, 1.0, 0.002311, 0.06081, 0.00731, 0.5578, 0.1149, 0.06113, 0.318, 0.002712, 1.0, 1.0, 0.9957, 0.0908, 0.2732, 0.1627, 0.9814, 0.05613, 0.003934, 0.161, 0.0005467, 0.05723, 0.1156, 0.7151, 0.9996, 1.0, 0.01292, 0.0001846, 0.9457, 1.0, 0.997, 1.0, 0.9918, 0.9998, 1.0, 0.1108, 0.06279, 0.009116, 0.885, 0.12, 0.9963, 0.5418, 0.03994, 0.838, 0.9998, 0.9999, 0.157, 0.1071, 0.2, 0.3166, 0.006901, 1.0, 1.0, 0.9677, 0.09385]): _vg.add([_i], _w, 'REPLACE')
_vg = ob_cube.vertex_groups.new(name='BACK_01')
for _i, _w in zip([6, 11, 15, 17, 25, 28, 30, 43, 45, 48, 50, 115, 116, 117, 118, 119, 120, 121, 122, 123, 124, 138, 139, 140, 141, 142, 143, 144, 145, 146, 148, 149, 153, 155, 156, 163, 174, 175, 177, 178, 179, 180, 181, 182, 184, 230, 231, 233, 259, 260, 279, 294, 295, 306, 338, 340, 341, 348, 349, 350, 351, 354, 356, 363, 390, 395, 399, 401, 409, 412, 414, 427, 429, 432, 434, 499, 500, 501, 502, 503, 504, 505, 506, 507, 508, 522, 523, 524, 525, 526, 527, 528, 529, 530, 532, 533, 537, 539, 540, 558, 559, 561, 562, 563, 564, 565, 566, 568, 614, 615, 617, 643, 644, 663, 674, 675, 683, 684, 689, 690, 691, 692, 694, 696, 710, 711, 732, 741, 742, 753, 785, 787, 788, 795, 796, 797, 798, 801, 803, 810], [0.05165, 0.008972, 0.4991, 0.2376, 0.1262, 0.08268, 0.8199, 0.1274, 0.04711, 0.02338, 0.1392, 0.1411, 0.1092, 0.08076, 0.2733, 0.3666, 0.3881, 0.3639, 0.2079, 0.4029, 0.3783, 0.1169, 0.106, 0.5002, 0.347, 0.7177, 0.09378, 0.1336, 0.02867, 0.09135, 0.08015, 0.1159, 0.05662, 0.03827, 0.07402, 0.003548, 0.01427, 0.0406, 0.07174, 0.1089, 0.106, 0.1276, 0.1001, 0.07172, 0.0599, 0.1988, 0.08556, 0.7076, 0.009088, 0.009992, 0.00526, 0.06695, 0.6535, 0.1338, 0.06617, 0.2445, 0.3995, 0.1066, 0.6016, 0.1035, 0.06463, 0.1184, 0.08405, 0.338, 0.05314, 0.009593, 0.4845, 0.2313, 0.118, 0.08724, 0.8049, 0.1064, 0.05133, 0.01752, 0.1178, 0.113, 0.1074, 0.08188, 0.2734, 0.3575, 0.3548, 0.3315, 0.2137, 0.388, 0.3599, 0.1043, 0.0924, 0.4865, 0.3366, 0.7057, 0.09018, 0.1246, 0.02046, 0.07528, 0.06569, 0.0915, 0.04318, 0.01554, 0.05752, 0.01521, 0.03842, 0.06583, 0.09059, 0.08844, 0.1016, 0.0777, 0.05924, 0.04395, 0.1974, 0.08491, 0.691, 0.008798, 0.008587, 0.004449, 0.01156, 0.1123, 0.07868, 0.869, 0.3994, 0.1829, 0.08668, 0.7375, 0.07763, 0.04587, 0.09462, 0.06062, 0.8064, 0.06966, 0.636, 0.1082, 0.06855, 0.2483, 0.3725, 0.09809, 0.5865, 0.08248, 0.05129, 0.09515, 0.06672, 0.3347]): _vg.add([_i], _w, 'REPLACE')
_vg = ob_cube.vertex_groups.new(name='NECK')
for _i, _w in zip([15, 16, 17, 18, 25, 30, 31, 36, 40, 43, 45, 48, 50, 60, 61, 63, 67, 70, 72, 73, 76, 79, 84, 85, 91, 92, 96, 97, 100, 103, 107, 110, 112, 113, 115, 116, 117, 118, 119, 120, 121, 122, 123, 124, 126, 129, 135, 138, 139, 140, 141, 142, 143, 144, 145, 146, 147, 148, 149, 150, 151, 152, 153, 154, 155, 156, 157, 158, 159, 162, 163, 164, 165, 174, 175, 176, 177, 178, 179, 180, 181, 182, 183, 184, 185, 186, 187, 194, 196, 211, 212, 215, 218, 220, 223, 225, 227, 230, 231, 234, 235, 236, 237, 238, 239, 240, 241, 242, 243, 244, 245, 246, 247, 248, 249, 250, 251, 252, 253, 254, 255, 256, 257, 258, 259, 260, 261, 262, 263, 264, 265, 266, 267, 268, 269, 270, 271, 272, 273, 279, 280, 281, 282, 283, 284, 285, 286, 287, 288, 289, 295, 300, 306, 311, 314, 317, 318, 323, 328, 330, 334, 336, 338, 340, 341, 343, 347, 348, 349, 350, 351, 352, 353, 354, 355, 356, 357, 359, 363, 375, 376, 378, 379, 380, 381, 382, 391, 396, 397, 399, 400, 401, 402, 409, 413, 414, 415, 420, 424, 427, 429, 432, 434, 438, 444, 445, 447, 448, 451, 454, 456, 457, 459, 460, 466, 468, 469, 475, 476, 480, 481, 483, 490, 491, 494, 496, 497, 499, 500, 501, 502, 503, 504, 505, 506, 507, 508, 509, 510, 513, 514, 515, 518, 522, 523, 524, 525, 526, 527, 528, 529, 530, 531, 532, 533, 534, 535, 536, 537, 538, 539, 540, 541, 542, 543, 544, 546, 547, 548, 549, 558, 559, 560, 561, 562, 563, 564, 565, 566, 567, 568, 569, 570, 571, 578, 580, 594, 597, 598, 603, 605, 606, 608, 610, 611, 612, 613, 614, 615, 618, 619, 620, 621, 622, 623, 624, 625, 626, 627, 628, 629, 630, 631, 632, 633, 634, 635, 636, 637, 638, 639, 640, 641, 642, 643, 644, 645, 646, 647, 648, 649, 650, 651, 652, 653, 654, 655, 656, 657, 663, 664, 665, 666, 667, 668, 669, 670, 671, 672, 673, 674, 675, 678, 679, 684, 689, 690, 691, 692, 693, 694, 695, 696, 698, 701, 709, 710, 711, 712, 713, 742, 746, 747, 753, 758, 760, 761, 764, 765, 768, 770, 775, 777, 779, 781, 783, 785, 786, 787, 788, 790, 792, 794, 795, 796, 797, 798, 799, 801, 802, 803, 806, 810, 823, 824, 826, 827, 828, 829, 830], [0.1461, 0.0, 0.1151, 0.0, 0.8458, 0.08946, 0.0, 0.0, 0.0, 0.4351, 0.9632, 0.0, 0.7002, 0.0, 0.0, 0.0, 0.0, 0.0, 0.0, 0.0, 0.0, 0.0, 0.0, 0.0, 0.0, 0.0, 0.0, 0.0, 0.0, 0.0, 0.0, 0.0, 0.0, 0.0, 0.4022, 0.96, 0.9357, 0.9931, 0.9953, 0.5447, 0.5634, 0.9949, 0.1755, 0.9127, 0.0, 0.0, 0.0, 0.04337, 0.0241, 0.3381, 0.2274, 0.3421, 0.0, 0.0, 0.3268, 0.1318, 0.5338, 0.1814, 0.1559, 0.4409, 0.4535, 0.07396, 0.07466, 0.06017, 0.08558, 0.1003, 0.08789, 0.07355, 0.01586, 0.02914, 0.02741, 0.01769, 0.003599, 0.7189, 0.6373, 0.8368, 0.5036, 0.2087, 0.2448, 0.2164, 0.1308, 0.09645, 0.2184, 0.1298, 0.2049, 0.1606, 0.2063, 0.0, 0.0, 0.0, 0.0, 0.0, 0.0, 0.0, 0.0, 0.0, 0.0, 0.03096, 0.01669, 0.0, 0.0, 0.0, 0.0, 0.0, 0.0, 0.0, 0.0, 0.0, 0.0, 0.0, 0.0, 0.0, 0.0, 0.0, 0.0, 0.0, 0.0, 0.0, 0.4607, 0.3984, 0.3291, 0.2916, 0.4944, 0.4985, 0.6221, 0.564, 0.564, 0.6159, 0.4831, 0.4837, 0.4758, 0.4759, 0.4566, 0.4551, 0.4889, 0.4914, 0.4974, 0.5004, 0.5146, 0.5654, 0.5152, 0.4677, 0.3701, 0.5229, 0.4398, 0.3954, 0.5384, 0.4906, 0.5515, 0.4695, 0.1269, 0.0, 0.4697, 0.0, 0.0, 0.0, 0.0, 0.0, 0.0, 0.0, 0.0, 0.0, 0.9485, 0.9946, 0.2955, 0.0, 0.0, 0.02116, 0.3584, 0.1488, 0.08801, 0.01002, 0.0, 0.2164, 0.7812, 0.1148, 0.0, 0.0, 0.01494, 0.0, 0.0, 0.0, 0.0, 0.0, 0.0, 0.0, 0.0, 0.0, 0.0, 0.08653, 0.0, 0.09122, 0.0, 0.9982, 0.0, 0.0, 0.0, 0.0, 0.0, 0.6082, 1.0, 0.0, 0.7369, 0.0, 0.0, 0.0, 0.0, 0.0, 0.0, 0.0, 0.0, 0.0, 0.0, 0.0, 0.0, 0.0, 0.0, 0.0, 0.0, 0.0, 0.0, 0.0, 0.0, 0.0, 0.0, 0.0, 0.0, 0.593, 1.0, 1.0, 0.91, 0.8959, 0.2892, 0.2157, 0.9767, 0.1993, 0.5936, 0.0, 0.0, 0.0, 0.0, 0.0, 0.0, 0.0, 0.0, 0.0647, 0.01101, 0.1098, 0.00703, 0.0, 0.3081, 0.2718, 0.5329, 0.06606, 0.2539, 0.4349, 0.4491, 0.06956, 0.08727, 0.06026, 0.06897, 0.0802, 0.08621, 0.07304, 0.004059, 0.0, 0.004017, 0.0, 0.01265, 0.001713, 0.6114, 0.4888, 0.7394, 0.1916, 0.4425, 0.1906, 0.4189, 0.1362, 0.1632, 0.2193, 0.1037, 0.2038, 0.1559, 0.2066, 0.0, 0.0, 0.0, 0.0, 0.0, 0.0, 0.0, 0.0, 0.0, 0.0, 0.0, 0.0, 0.0, 0.03387, 0.01724, 0.0, 0.0, 0.0, 0.0, 0.0, 0.0, 0.0, 0.0, 0.0, 0.0, 0.0, 0.0, 0.0, 0.0, 0.0, 0.0, 0.0, 0.0, 0.0, 0.4593, 0.3951, 0.3272, 0.2908, 0.4834, 0.4804, 0.5648, 0.488, 0.5603, 0.6014, 0.4787, 0.4792, 0.4711, 0.4712, 0.4514, 0.4503, 0.4846, 0.4871, 0.4931, 0.4959, 0.5093, 0.5112, 0.5112, 0.4645, 0.3681, 0.512, 0.4361, 0.3925, 0.5338, 0.4857, 0.5437, 0.4652, 1.0, 0.4912, 0.0, 0.0, 0.0, 0.1392, 0.9958, 0.0, 0.1641, 0.5215, 0.0, 0.05518, 0.02529, 0.0, 0.0, 0.8022, 0.0, 0.0114, 0.1844, 0.0, 0.05259, 0.0, 0.0, 0.5207, 0.0, 0.0, 0.0, 0.0, 0.0, 0.0, 0.0, 0.0, 0.0, 0.0, 0.0, 0.0, 1.0, 0.0, 0.9877, 0.2062, 0.0, 0.0, 0.0, 0.00497, 0.137, 0.2334, 0.09191, 0.0, 0.3735, 0.6768, 0.15, 0.0, 0.01909, 0.0, 0.0, 0.0, 0.0, 0.0, 0.0, 0.0]): _vg.add([_i], _w, 'REPLACE')
_vg = ob_cube.vertex_groups.new(name='HEAD')
for _i, _w in zip([6, 12, 15, 16, 17, 18, 19, 23, 25, 28, 29, 30, 31, 32, 43, 45, 48, 50, 56, 60, 67, 73, 115, 116, 117, 118, 119, 120, 121, 123, 124, 126, 131, 138, 139, 140, 141, 142, 143, 144, 145, 146, 147, 148, 149, 150, 151, 152, 153, 154, 155, 156, 157, 158, 159, 160, 161, 162, 163, 164, 165, 166, 167, 168, 169, 170, 174, 175, 176, 177, 178, 179, 180, 181, 182, 183, 184, 185, 186, 187, 188, 189, 190, 191, 192, 193, 199, 200, 206, 223, 226, 230, 231, 232, 233, 236, 238, 239, 242, 250, 253, 254, 255, 256, 257, 258, 259, 260, 261, 262, 263, 264, 265, 266, 267, 268, 269, 270, 271, 272, 273, 279, 280, 281, 282, 283, 284, 285, 286, 287, 288, 289, 294, 295, 299, 300, 301, 306, 309, 311, 314, 317, 338, 339, 340, 341, 348, 349, 350, 351, 352, 353, 354, 355, 356, 357, 396, 399, 400, 401, 402, 407, 409, 413, 414, 415, 416, 427, 429, 432, 434, 440, 444, 451, 457, 499, 500, 501, 502, 503, 504, 505, 507, 508, 510, 515, 522, 523, 524, 525, 526, 527, 528, 529, 530, 531, 532, 533, 534, 535, 536, 537, 538, 539, 540, 541, 542, 543, 544, 545, 546, 547, 548, 549, 553, 554, 558, 559, 560, 561, 562, 563, 564, 565, 566, 567, 568, 569, 570, 571, 572, 573, 574, 576, 583, 584, 590, 607, 610, 614, 615, 616, 617, 622, 623, 626, 634, 637, 638, 639, 640, 641, 642, 643, 644, 645, 646, 647, 648, 649, 650, 651, 652, 653, 654, 655, 656, 657, 663, 664, 665, 666, 667, 668, 669, 670, 671, 672, 673, 674, 675, 676, 678, 679, 684, 687, 689, 691, 692, 693, 694, 695, 696, 697, 698, 699, 702, 709, 710, 711, 712, 715, 725, 727, 729, 731, 732, 735, 742, 746, 747, 753, 756, 758, 761, 764, 785, 786, 788, 795, 796, 797, 798, 799, 801, 802, 803, 810], [0.0, 0.0, 0.0, 0.0, 0.0, 0.0, 0.0, 0.0, 0.4579, 0.0, 0.0, 0.0, 0.0, 0.0, 0.6295, 0.05693, 0.0, 0.6104, 0.0, 0.0, 0.0, 0.0, 0.5563, 0.2256, 0.146, 0.04294, 0.0, 0.0, 0.0, 0.0, 0.06831, 0.0, 0.0, 0.0, 0.0, 0.0, 0.0, 0.0, 0.0, 0.0, 0.7153, 0.8772, 0.4622, 1.0, 0.8641, 0.5701, 0.5488, 0.8928, 0.7955, 0.8764, 0.9382, 0.9713, 0.8861, 0.8809, 0.7881, 0.4405, 0.7615, 0.6703, 0.6094, 0.7992, 0.7776, 0.05373, 0.07167, 0.058, 0.05982, 0.03622, 0.2645, 0.3543, 0.1497, 0.5447, 0.7785, 0.9383, 0.7316, 0.9535, 0.8464, 0.7715, 1.012, 0.8072, 0.8743, 0.797, 0.1636, 0.2205, 0.2296, 0.2785, 0.2524, 0.2907, 0.0, 0.0, 0.0, 0.0, 0.0, 0.0, 0.0, 0.0, 0.0, 0.0, 0.0, 0.0, 0.0, 0.0, 0.5344, 0.6018, 0.6667, 0.708, 0.5076, 0.5053, 0.3694, 0.4342, 0.4296, 0.3751, 0.515, 0.5145, 0.5222, 0.5223, 0.5409, 0.5425, 0.5091, 0.5067, 0.5006, 0.4976, 0.4832, 0.4303, 0.4804, 0.5281, 0.6252, 0.4755, 0.5594, 0.6016, 0.4569, 0.5092, 0.4439, 0.5303, 0.0, 0.0, 0.0, 0.0, 0.0, 0.6044, 0.0, 0.0, 0.0, 0.0, 0.09651, 0.0, 0.02144, 0.0, 0.0, 0.0, 0.9018, 0.8681, 0.5382, 0.02271, 0.7859, 0.202, 0.9471, 0.2427, 0.0, 0.0, 0.0, 0.0, 0.009094, 0.0, 0.2048, 0.0, 0.0, 0.0, 0.0, 0.6725, 0.04697, 0.0, 0.4844, 0.0, 0.0, 0.0, 0.0, 0.687, 0.1294, 0.09865, 0.006589, 0.03, 0.0, 0.0, 0.02876, 0.0, 0.0, 0.0, 0.0, 0.0, 0.0, 0.0, 0.0, 0.0, 0.0, 0.5532, 0.9763, 0.4546, 0.998, 0.8737, 0.5028, 0.5141, 0.9809, 0.9799, 0.8477, 1.0, 0.9996, 0.9949, 0.9096, 0.6365, 0.5719, 0.7486, 0.6283, 0.6195, 0.7148, 0.7218, 0.03329, 0.02661, 0.2294, 0.2791, 0.1456, 0.3355, 0.8891, 0.845, 0.7853, 0.9726, 0.9953, 0.7519, 0.9983, 0.7222, 0.8933, 0.7394, 0.159, 0.187, 0.1142, 0.1892, 0.0, 0.0, 0.0, 0.0, 0.0, 0.0, 0.0, 0.0, 0.0, 0.0, 0.0, 0.0, 0.0, 0.5219, 0.5744, 0.6423, 0.6712, 0.461, 0.4483, 0.3234, 0.3747, 0.4101, 0.3476, 0.492, 0.4913, 0.4999, 0.4999, 0.5204, 0.5216, 0.4858, 0.4823, 0.4756, 0.4702, 0.4496, 0.3794, 0.4579, 0.5088, 0.6043, 0.4329, 0.5349, 0.5789, 0.4311, 0.4744, 0.4107, 0.502, 0.006149, 0.6809, 0.0, 0.0, 0.0, 0.0, 0.0, 0.0, 0.0, 0.0, 0.4738, 0.8798, 0.8718, 0.7748, 0.763, 0.5496, 0.003501, 0.001044, 0.1072, 0.8139, 0.8007, 0.798, 0.1579, 0.0, 0.0, 0.0, 0.0, 0.0, 0.007167, 0.0, 0.0, 0.0, 0.6887, 0.0, 0.0, 0.0, 0.0, 0.07286, 0.0, 0.0, 0.0, 0.0, 0.9755, 0.9996, 0.6023, 0.8952, 0.186, 0.9941, 0.0]): _vg.add([_i], _w, 'REPLACE')
_vg = ob_cube.vertex_groups.new(name='NOSE')
for _i, _w in zip([0, 1, 4, 6, 7, 10, 11, 12, 13, 15, 16, 17, 18, 19, 21, 25, 27, 28, 29, 30, 31, 32, 36, 37, 39, 40, 43, 45, 46, 47, 48, 49, 50, 52, 54, 56, 57, 60, 61, 67, 70, 73, 85, 91, 92, 107, 110, 112, 113, 115, 116, 117, 118, 119, 120, 121, 122, 123, 124, 125, 126, 138, 139, 140, 141, 142, 143, 144, 145, 146, 147, 148, 149, 150, 151, 152, 153, 154, 155, 156, 157, 158, 159, 160, 161, 162, 163, 164, 165, 166, 167, 168, 169, 170, 171, 172, 173, 174, 175, 176, 177, 178, 179, 180, 181, 182, 183, 184, 185, 186, 187, 188, 189, 190, 191, 192, 193, 194, 226, 227, 228, 229, 230, 231, 232, 233, 234, 235, 236, 238, 239, 242, 244, 245, 246, 247, 248, 250, 252, 253, 254, 255, 256, 257, 258, 259, 260, 261, 262, 263, 264, 265, 266, 267, 268, 269, 270, 271, 272, 273, 274, 275, 276, 277, 278, 279, 280, 281, 282, 283, 284, 285, 286, 287, 288, 289, 294, 295, 298, 299, 300, 301, 303, 304, 306, 309, 311, 314, 317, 326, 338, 339, 340, 341, 343, 348, 349, 350, 351, 352, 353, 354, 355, 356, 357, 359, 362, 363, 374, 375, 376, 377, 378, 379, 380, 381, 382, 383, 384, 385, 388, 391, 394, 396, 397, 399, 400, 401, 402, 403, 405, 409, 411, 413, 414, 415, 416, 420, 421, 423, 424, 427, 429, 430, 431, 432, 433, 434, 436, 438, 440, 442, 444, 445, 446, 451, 452, 454, 456, 457, 458, 468, 470, 475, 476, 494, 496, 498, 499, 500, 501, 502, 503, 504, 505, 506, 507, 508, 509, 510, 522, 523, 524, 525, 526, 527, 528, 529, 530, 532, 533, 534, 536, 537, 538, 539, 540, 543, 544, 545, 546, 547, 548, 550, 551, 552, 553, 554, 555, 556, 557, 558, 559, 561, 562, 563, 564, 565, 566, 567, 568, 570, 572, 573, 574, 575, 576, 577, 578, 586, 610, 611, 612, 613, 615, 616, 618, 619, 620, 621, 622, 623, 624, 625, 626, 627, 630, 632, 634, 636, 637, 642, 643, 644, 647, 649, 651, 653, 658, 659, 660, 661, 662, 663, 664, 665, 666, 670, 674, 675, 677, 678, 679, 680, 683, 684, 687, 688, 689, 690, 691, 692, 693, 694, 695, 696, 697, 698, 699, 700, 701, 702, 703, 704, 705, 706, 707, 708, 709, 710, 711, 712, 713, 714, 715, 716, 717, 718, 731, 732, 733, 734, 735, 736, 739, 742, 745, 746, 747, 748, 750, 751, 753, 756, 757, 758, 761, 762, 763, 764, 773, 785, 786, 787, 788, 790, 795, 796, 797, 798, 799, 800, 801, 803, 804, 806, 809, 811, 822, 823, 824, 825, 826, 827, 828, 829, 830, 831], [0.0, 0.0, 0.0, 0.0, 0.0, 0.0, 0.0, 0.0, 0.0, 0.0, 0.0, 0.0, 0.0, 0.0, 0.0, 0.0, 0.0, 0.0, 0.0, 0.0, 0.0, 0.0, 0.0, 0.0, 0.0, 0.0, 0.0, 0.0, 0.0, 0.0, 0.0, 0.0, 0.0, 0.0, 0.0, 0.0, 0.0, 0.0, 0.0, 0.0, 0.0, 0.0, 0.0, 0.0, 0.0, 0.0, 0.0, 0.0, 0.0, 0.0, 0.0, 0.0, 0.0, 0.0, 0.0, 0.0, 0.0, 0.0, 0.0, 0.0, 0.0, 0.0, 0.0, 0.0, 0.0, 0.0, 0.0, 0.0, 0.0, 0.0, 0.0, 0.0, 0.0, 0.0, 0.0, 0.0, 0.001874, 0.0, 0.0, 0.0, 0.0, 0.0, 0.0, 0.5445, 0.007563, 0.0, 0.4333, 0.0, 0.07585, 0.9999, 1.0, 1.0, 0.9995, 0.999, 1.0, 1.0, 1.0, 0.0, 0.0, 0.0, 0.0, 0.0, 0.0, 0.0, 0.0, 0.0, 0.0, 0.0, 0.0, 0.0, 0.0, 0.9178, 0.8707, 0.8852, 0.9717, 0.8576, 0.9999, 0.0, 0.0, 0.0, 0.0, 0.0, 0.0, 0.0, 0.0, 0.0, 0.0, 0.0, 0.0, 0.0, 0.0, 0.0, 0.0, 0.0, 0.0, 0.0, 0.0, 0.0, 0.0, 0.04768, 0.0, 0.0, 0.0, 0.0, 0.0, 0.0, 0.0, 0.0, 0.0, 0.0, 0.0, 0.0, 0.0, 0.0, 0.0, 0.0, 0.0, 0.0, 0.0, 0.0, 1.0, 1.0, 1.0, 1.0, 1.0, 0.0, 0.0, 0.247, 0.0, 0.0, 0.0, 0.0, 0.0, 0.0, 0.0, 0.0, 0.0, 0.0, 0.0, 0.0, 0.0, 0.0, 0.0, 0.0, 0.0, 0.0, 0.0, 0.0, 0.0, 0.0, 0.0, 0.0, 0.0, 0.0, 0.0, 0.0, 0.0, 0.0, 0.0, 0.6571, 1.0, 0.0, 0.0, 0.0, 1.0, 0.0, 0.0, 0.0, 0.0, 0.0, 0.0, 0.0, 0.0, 0.0, 0.0, 0.0, 0.0, 0.0, 0.0, 0.0, 0.0, 0.0, 0.0, 0.0, 0.0, 0.0, 0.0, 0.001358, 0.0, 0.0, 0.0, 0.0, 0.0, 0.0, 0.0, 0.0, 0.0, 0.0, 0.0, 0.0, 0.0, 0.0, 0.0, 0.0, 0.0, 0.0, 0.0, 0.0, 0.0, 0.0, 0.0, 0.0, 0.0, 0.0, 0.0, 0.0, 0.0, 0.0, 0.0, 0.0, 0.0, 0.0, 0.0, 0.0, 0.0, 0.0, 0.0, 0.0, 0.0, 0.0, 0.0, 0.0, 0.0, 0.0, 0.0, 0.0, 0.0, 0.0, 0.0, 0.0, 0.0, 0.0, 0.0, 0.0, 0.0, 0.0, 0.0, 0.0, 0.0, 0.0, 0.0, 0.0, 0.0, 0.0, 0.0, 0.0, 0.0, 0.0, 0.6466, 0.055, 0.0, 0.6833, 0.0, 1.0, 1.0, 1.0, 0.9996, 0.995, 1.0, 1.0, 1.0, 0.0, 0.0, 0.0, 0.0, 0.0, 0.0, 0.0, 0.0, 0.0, 0.0, 0.0, 0.8754, 0.811, 0.9957, 0.9995, 0.9446, 1.0, 0.0, 0.0, 0.0, 0.0, 0.0, 0.0, 0.0, 0.0, 0.0, 0.0, 0.0, 0.0, 0.0, 0.0, 0.0, 0.0, 0.0, 0.0, 0.0, 0.0, 0.0, 0.0, 0.0, 0.0, 0.0, 0.0, 0.0, 0.0, 0.0, 0.0, 1.0, 1.0, 0.9997, 0.999, 1.0, 0.0, 0.0, 0.0, 0.0, 0.0, 0.0, 0.0, 0.0, 0.0, 0.0, 0.0, 0.0, 0.0, 0.0, 0.0, 0.0, 0.0, 0.0, 0.0, 0.0, 0.002447, 0.0, 0.009617, 0.02336, 0.5549, 0.9966, 0.1756, 1.0, 0.9969, 1.0, 1.0, 1.0, 1.0, 1.0, 1.0, 0.0, 0.0001602, 0.0, 0.0, 1.0, 1.0, 0.8795, 1.0, 1.0, 1.0, 0.0, 0.0, 1.0, 0.3914, 0.9969, 1.0, 0.0, 0.0, 0.0, 0.0, 0.0, 0.0, 0.0, 0.0, 0.0, 0.0, 0.0, 0.0, 0.0, 0.0, 0.0, 0.0, 0.0, 0.0, 0.0, 0.0, 0.0, 0.0, 0.0, 0.0, 0.0, 0.0, 0.6587, 1.0, 0.0, 0.0, 1.0, 0.0, 0.0, 1.0, 0.0, 0.0, 0.0, 0.0, 0.0, 0.0, 0.0, 0.0, 0.0, 0.0]): _vg.add([_i], _w, 'REPLACE')
_vg = ob_cube.vertex_groups.new(name='R_SHOUDER')
for _i, _w in zip([390, 395, 397, 399, 401, 402, 409, 412, 414, 431, 432, 434, 437, 439, 441, 442, 500, 502, 503, 504, 505, 508, 522, 523, 524, 525, 526, 528, 561, 614, 615, 617, 620, 683, 732, 741, 742, 755, 787, 796, 810], [0.6952, 0.7077, 0.02968, 0.2874, 0.509, 0.02174, 0.05017, 0.1652, 0.05952, 0.4485, 0.4655, 0.008748, 0.1022, 0.1261, 0.0126, 0.09998, 0.0256, 0.08158, 0.1303, 0.02379, 0.06457, 0.1588, 0.005461, 0.06412, 0.1739, 0.3178, 0.01416, 0.3633, 0.001076, 0.6463, 0.7197, 0.1479, 0.496, 0.02461, 0.01984, 0.5606, 0.1749, 0.0675, 0.04579, 0.09761, 0.5083]): _vg.add([_i], _w, 'REPLACE')
_vg = ob_cube.vertex_groups.new(name='R_F_LEG_01')
for _i, _w in zip([0, 1, 4, 7, 12, 16, 27, 29, 31, 40, 43, 52, 56, 60, 62, 67, 68, 73, 74, 115, 120, 121, 123, 126, 138, 139, 143, 146, 149, 153, 160, 161, 163, 178, 180, 182, 188, 194, 226, 232, 235, 238, 239, 242, 250, 252, 292, 298, 299, 300, 306, 309, 310, 315, 316, 341, 348, 350, 351, 352, 354, 356, 376, 381, 384, 385, 388, 389, 390, 391, 394, 395, 396, 397, 399, 400, 401, 402, 403, 405, 409, 410, 411, 412, 413, 415, 416, 420, 421, 423, 424, 427, 429, 430, 431, 432, 433, 434, 436, 437, 438, 439, 440, 442, 444, 446, 451, 452, 457, 458, 469, 475, 476, 499, 500, 501, 502, 503, 504, 505, 507, 508, 509, 510, 522, 523, 524, 525, 527, 528, 529, 530, 531, 532, 533, 534, 535, 536, 537, 538, 539, 540, 541, 542, 543, 544, 545, 546, 547, 548, 549, 550, 551, 552, 553, 554, 555, 556, 557, 558, 559, 560, 561, 562, 563, 564, 565, 566, 567, 568, 569, 570, 571, 572, 573, 574, 575, 576, 577, 578, 610, 611, 612, 613, 614, 615, 616, 617, 618, 619, 620, 622, 623, 626, 628, 634, 636, 638, 639, 640, 641, 642, 643, 644, 645, 646, 647, 648, 653, 654, 655, 656, 657, 658, 659, 660, 661, 662, 663, 666, 667, 668, 669, 670, 671, 672, 673, 674, 675, 677, 678, 679, 680, 682, 687, 689, 691, 693, 694, 695, 696, 697, 698, 699, 701, 702, 704, 705, 707, 709, 710, 711, 712, 713, 715, 731, 733, 735, 736, 739, 740, 741, 742, 745, 746, 747, 748, 750, 751, 753, 756, 757, 758, 761, 762, 763, 764, 773, 785, 786, 787, 788, 790, 795, 797, 798, 799, 800, 801, 802, 803, 804, 806, 809, 810, 811, 822, 823, 824, 825, 827, 828, 829, 830, 831], [0.0, 0.0, 0.0, 0.0, 0.0, 0.0, 0.0, 0.0, 0.04196, 0.0, 0.0, 0.0, 0.0, 0.0, 0.0, 0.0, 0.0, 0.0, 0.0, 0.01367, 0.06957, 0.04083, 0.0, 0.0, 0.0, 0.03589, 0.0, 0.0, 0.003794, 0.0, 0.0, 0.0, 0.0, 0.0, 0.008392, 0.0, 0.0, 0.0, 0.0, 0.0, 0.0, 0.0, 0.0, 0.0, 0.0, 0.0, 0.0, 0.0, 0.0, 0.02842, 0.01225, 0.0, 0.0, 0.0, 0.0, 0.0, 0.0, 0.005212, 0.0, 0.0, 0.009939, 0.0, 0.0, 0.0, 0.0, 0.0, 0.0, 0.0, 0.0, 0.7, 0.0, 0.0249, 0.0, 0.1614, 0.0, 0.5337, 0.272, 0.6253, 0.0, 0.0, 0.0, 0.0, 0.0, 0.0, 0.6548, 0.05635, 0.0, 0.0, 0.0, 0.0, 0.0, 0.0, 0.0, 0.0, 0.0, 0.4411, 0.0, 0.0, 0.0, 0.0, 0.0, 0.0, 0.0, 0.0, 0.0, 0.0, 0.0, 0.0, 0.0, 0.0, 0.0, 0.0, 0.0, 0.0, 0.0, 0.0, 0.0, 0.0, 0.0, 0.0, 0.0, 0.0, 0.0, 0.0, 0.6907, 0.3353, 0.0, 0.0, 0.0, 0.0, 0.0, 0.0, 0.0, 0.0, 0.0, 0.0, 0.0, 0.0, 0.0, 0.0, 0.0, 0.0, 0.0, 0.0, 0.0, 0.0, 0.0, 0.0, 0.0, 0.0, 0.0, 0.0, 0.0, 0.0, 0.0, 0.0, 0.0, 0.0, 0.0, 0.0, 0.0, 0.0, 0.0, 0.0, 0.0, 0.0, 0.0, 0.0, 0.0, 0.0, 0.0, 0.0, 0.0, 0.0, 0.0, 0.0, 0.0, 0.0, 0.0, 0.0, 0.0, 0.8148, 0.7518, 0.0, 0.0, 0.4717, 0.6152, 0.0, 0.0, 0.0, 0.4034, 0.0, 0.0, 0.0, 0.0, 0.0, 0.0, 0.0, 0.0, 0.0, 0.0, 0.0, 0.0, 0.0, 0.0, 0.0, 0.0, 0.0, 0.0, 0.0, 0.0, 0.0, 0.0, 0.0, 0.0, 0.0, 0.0, 0.0, 0.0, 0.0, 0.0, 0.0, 0.0, 0.0, 0.0, 0.0, 0.0, 0.0, 0.0, 0.0, 0.0, 0.0, 0.0, 0.0, 0.0, 0.0, 0.0, 0.0, 0.0, 0.0, 0.0, 0.0, 0.0, 0.0, 0.0, 0.0, 0.0, 0.0, 0.0, 0.0, 0.0, 0.0, 0.0, 0.0, 0.0, 0.0, 0.0, 0.0, 0.0, 0.0, 0.0, 0.0, 0.0, 0.0, 0.6918, 0.1194, 0.0, 0.0, 0.0, 0.0, 0.0, 0.0, 0.0, 0.0, 0.0, 0.0, 0.0, 0.0, 0.0, 0.0, 0.0, 0.0, 0.0, 0.06943, 0.0, 0.0, 0.0, 0.0, 0.0, 0.0, 0.0, 0.0, 0.0, 0.0, 0.0, 0.0, 0.0, 0.0, 0.0, 0.0, 0.0, 0.0, 0.0, 0.0, 0.0]): _vg.add([_i], _w, 'REPLACE')
_vg = ob_cube.vertex_groups.new(name='R_F_LEG_02')
for _i, _w in zip([29, 299, 384, 385, 391, 396, 400, 413, 415, 443, 444, 445, 446, 451, 452, 453, 454, 455, 456, 457, 458, 509, 610, 611, 613, 616, 621, 622, 623, 624, 625, 626, 678, 679, 731, 739, 746, 747, 757, 758, 761, 762, 763, 764, 786], [0.0, 0.0, 0.9007, 0.9287, 0.0, 0.9227, 0.0, 0.0, 0.0, 0.1105, 0.2002, 0.188, 0.1111, 0.6808, 0.2068, 0.1975, 0.7639, 0.0328, 0.01502, 0.03541, 0.021, 0.9553, 0.8955, 0.0, 0.9479, 0.0, 0.1489, 0.1328, 0.306, 0.4857, 0.0142, 0.03519, 0.0, 0.0, 0.0, 0.9047, 0.0, 0.0, 0.1107, 0.2085, 0.7598, 0.1965, 0.02747, 0.03221, 0.9509]): _vg.add([_i], _w, 'REPLACE')
_vg = ob_cube.vertex_groups.new(name='R_F_LEG_03')
for _i, _w in zip([384, 385, 396, 420, 421, 443, 444, 445, 446, 451, 452, 453, 454, 455, 456, 457, 458, 467, 468, 469, 470, 480, 481, 491, 492, 493, 494, 495, 496, 497, 498, 510, 511, 512, 513, 578, 579, 580, 581, 610, 613, 618, 621, 622, 623, 624, 625, 626, 627, 628, 629, 630, 631, 632, 633, 634, 635, 636, 739, 757, 758, 761, 762, 763, 764, 769, 770, 775, 781, 782, 783, 784, 789, 790, 805, 806, 822, 823, 824, 825, 828, 829, 831], [0.07251, 0.05176, 0.01632, 0.002029, 0.03974, 0.8865, 0.7965, 0.8104, 0.8869, 0.3088, 0.7894, 0.7972, 0.2309, 0.9573, 0.9662, 0.956, 0.9637, 0.3119, 0.1545, 0.1577, 0.4054, 0.03501, 0.04129, 0.7003, 0.559, 0.587, 0.4153, 0.4385, 0.3731, 0.4897, 0.4854, 0.9898, 0.9888, 0.9932, 0.9818, 0.9446, 0.9438, 0.9322, 0.951, 0.06538, 0.01117, 0.04587, 0.8499, 0.8635, 0.685, 0.5119, 0.9669, 0.956, 0.4485, 0.3216, 0.6901, 0.4699, 0.5781, 0.498, 0.9828, 0.9904, 0.921, 0.9432, 0.06529, 0.8863, 0.7895, 0.2339, 0.7979, 0.9602, 0.9579, 0.3341, 0.1707, 0.007847, 0.7369, 0.5678, 0.5332, 0.4424, 0.9933, 0.9907, 0.9501, 0.9593, 0.05833, 0.06523, 0.01691, 0.1341, 0.1436, 0.07364, 0.05923]): _vg.add([_i], _w, 'REPLACE')
_vg = ob_cube.vertex_groups.new(name='R_F_HEEL')
for _i, _w in zip([420, 421, 423, 467, 468, 469, 470, 480, 481, 491, 492, 493, 494, 495, 496, 497, 498, 578, 579, 580, 581, 618, 619, 627, 628, 629, 630, 631, 632, 635, 636, 750, 769, 770, 781, 782, 783, 784, 805, 806, 809, 822, 823, 824, 825, 828, 829, 831], [0.04119, 0.2723, 0.1413, 0.6438, 0.134, 0.09464, 0.4993, 0.02186, 0.003675, 0.2127, 0.3749, 0.3846, 0.4171, 0.5259, 0.3696, 0.3585, 0.4362, 0.02855, 0.05098, 0.04554, 0.03209, 0.1257, 0.07867, 0.3033, 0.5247, 0.2527, 0.4301, 0.3428, 0.3925, 0.06049, 0.04106, 0.4628, 0.632, 0.08699, 0.1553, 0.4062, 0.26, 0.528, 0.04194, 0.001097, 0.07827, 0.7638, 0.06773, 0.02527, 0.5951, 0.2397, 0.242, 0.8461]): _vg.add([_i], _w, 'REPLACE')
_vg = ob_cube.vertex_groups.new(name='R_F_FOOT')
for _i, _w in zip([420, 421, 423, 424, 467, 468, 469, 470, 475, 476, 480, 481, 491, 492, 493, 494, 495, 496, 497, 498, 618, 619, 627, 628, 629, 630, 631, 632, 750, 751, 769, 770, 773, 775, 781, 782, 783, 784, 809, 822, 823, 824, 825, 826, 827, 828, 829, 830, 831], [0.9284, 0.6829, 0.8471, 0.976, 0.03853, 0.7115, 0.7477, 0.09527, 0.9823, 0.9966, 0.9216, 0.9275, 0.08693, 0.06603, 0.006691, 0.1675, 0.02122, 0.2573, 0.1518, 0.07835, 0.8263, 0.9071, 0.2482, 0.1537, 0.05715, 0.0999, 0.07908, 0.1095, 0.5302, 0.9862, 0.01776, 0.7423, 0.9964, 0.955, 0.1078, 0.001816, 0.2068, 0.009245, 0.9167, 0.1779, 0.867, 0.9289, 0.2708, 0.9695, 0.9971, 0.6167, 0.6844, 0.9927, 0.09471]): _vg.add([_i], _w, 'REPLACE')
_vg = ob_cube.vertex_groups.new(name='Bone.038')
_vg = ob_cube.vertex_groups.new(name='L_SHOUDER')
for _i, _w in zip([6, 11, 13, 14, 15, 17, 18, 25, 28, 30, 46, 47, 48, 50, 53, 55, 57, 58, 116, 118, 119, 120, 121, 124, 138, 139, 140, 141, 142, 144, 230, 231, 233, 236, 294, 295, 308, 340, 341, 349, 363, 683, 732], [0.7113, 0.7568, 0.0588, 0.0008344, 0.2829, 0.5096, 0.02084, 0.04696, 0.1567, 0.0542, 0.002106, 0.6542, 0.466, 0.008916, 0.1029, 0.1368, 0.008034, 0.1383, 0.02135, 0.077, 0.1259, 0.02582, 0.065, 0.1562, 0.006367, 0.06444, 0.1683, 0.3148, 0.007287, 0.3614, 0.6539, 0.7268, 0.1402, 0.5037, 0.5694, 0.1687, 0.0656, 0.03795, 1.131e-05, 0.09193, 0.5135, 0.02109, 0.01645]): _vg.add([_i], _w, 'REPLACE')
_vg = ob_cube.vertex_groups.new(name='L_F_LEG_01')
for _i, _w in zip([1, 3, 4, 6, 7, 8, 9, 10, 11, 12, 13, 14, 15, 16, 17, 18, 19, 21, 22, 24, 25, 27, 28, 29, 30, 31, 32, 42, 43, 44, 45, 46, 47, 48, 49, 50, 52, 53, 54, 55, 56, 57, 58, 61, 62, 67, 68, 70, 74, 115, 116, 117, 118, 119, 120, 121, 122, 123, 124, 125, 138, 139, 140, 141, 142, 143, 144, 145, 146, 147, 148, 149, 150, 151, 152, 153, 154, 155, 156, 157, 158, 159, 160, 161, 162, 163, 164, 165, 166, 167, 168, 169, 170, 171, 172, 173, 174, 175, 176, 177, 178, 179, 180, 181, 182, 183, 184, 185, 186, 187, 188, 189, 190, 191, 192, 193, 198, 199, 200, 202, 204, 209, 226, 227, 228, 229, 230, 231, 232, 233, 236, 237, 240, 241, 254, 255, 256, 257, 258, 259, 260, 261, 262, 263, 264, 265, 266, 267, 268, 269, 270, 271, 272, 273, 274, 275, 276, 277, 278, 279, 282, 283, 284, 285, 286, 287, 288, 289, 291, 292, 294, 295, 298, 299, 300, 301, 306, 308, 309, 314, 338, 339, 340, 341, 348, 349, 350, 351, 352, 353, 354, 355, 356, 357, 363, 384, 385, 388, 391, 394, 396, 397, 400, 411, 413, 415, 423, 427, 436, 438, 440, 443, 446, 451, 453, 455, 458, 467, 493, 495, 499, 504, 505, 507, 511, 512, 522, 523, 527, 533, 562, 564, 565, 579, 610, 611, 612, 613, 616, 619, 622, 623, 626, 628, 629, 631, 634, 636, 662, 674, 675, 677, 678, 679, 680, 683, 687, 688, 689, 690, 691, 692, 693, 694, 695, 696, 697, 698, 699, 701, 702, 703, 704, 705, 706, 707, 708, 709, 710, 712, 713, 715, 716, 717, 718, 719, 723, 725, 727, 731, 732, 733, 735, 736, 739, 745, 746, 747, 750, 753, 756, 757, 762, 763, 788, 789, 795, 797, 800, 801, 805, 811, 822, 829, 831], [0.0, 0.0, 0.0, 0.0, 0.6926, 0.0, 0.0, 0.0, 0.0, 0.0, 0.0, 0.0, 0.0, 0.6094, 0.597, 0.6667, 0.0, 0.0, 0.0, 0.0, 0.0, 0.0, 0.0, 0.6463, 0.0, 0.7248, 0.0, 0.0, 0.0, 0.0, 0.0, 0.0, 0.0, 0.8723, 0.0, 0.0, 0.0, 0.0, 0.0, 0.0, 0.0, 0.0, 0.0, 0.0, 0.0, 0.0, 0.0, 0.0, 0.0, 0.0, 0.0, 0.0, 0.0, 0.0, 0.0, 0.0, 0.0, 0.0, 0.0, 0.06534, 0.0, 0.6738, 0.0, 0.1011, 0.0, 0.0, 0.5612, 0.0, 0.0, 0.0, 0.0, 0.0, 0.0, 0.0, 0.0, 0.0, 0.0, 0.0, 0.0, 0.0, 0.0, 0.0, 0.0, 0.0, 0.0, 0.0, 0.0, 0.0, 0.0, 0.0, 0.0, 0.0, 0.0, 0.0, 0.0, 0.0, 0.0, 0.0, 0.0, 0.0, 0.0, 0.0, 0.0, 0.0, 0.0, 0.0, 0.0, 0.0, 0.0, 0.0, 0.0, 0.0, 0.0, 0.0, 0.0, 0.0, 0.0, 0.0, 0.0, 0.0, 0.0, 0.0, 0.01612, 0.6865, 0.5564, 0.0, 0.0, 0.4869, 0.0, 0.0, 0.5788, 0.0, 0.0, 0.0, 0.0, 0.0, 0.0, 0.0, 0.0, 0.0, 0.0, 0.0, 0.0, 0.0, 0.0, 0.0, 0.0, 0.0, 0.0, 0.0, 0.0, 0.0, 0.0, 0.0, 0.0, 0.0, 0.0, 0.0, 0.0, 0.0, 0.0, 0.0, 0.0, 0.0, 0.0, 0.0, 0.0, 0.0, 0.0, 0.002106, 0.0, 0.0, 0.0, 0.4407, 0.7529, 0.0, 0.0, 0.0, 0.0, 0.0, 0.0, 0.2164, 0.0, 0.0, 0.0, 0.0, 0.0, 0.0, 0.0, 0.0, 0.0, 0.0, 0.0, 0.0, 0.0, 0.0, 0.0, 0.0, 0.0, 0.0, 0.0, 0.0, 0.0, 0.0, 0.0, 0.0, 0.0, 0.0, 0.0, 0.0, 0.0, 0.0, 0.0, 0.0, 0.0, 0.0, 0.0, 0.0, 0.0, 0.0, 0.0, 0.0, 0.004283, 0.0, 0.0, 0.0, 0.0, 0.007759, 0.0, 0.0, 0.0, 0.0, 0.0, 0.0, 0.0, 0.0, 0.0, 0.0, 0.0, 0.0, 0.0, 0.0, 0.0, 0.0, 0.0, 0.0, 0.0, 0.0, 0.0, 0.0, 0.0, 0.0, 0.0, 0.0009875, 0.0, 0.0, 0.0, 0.0, 0.0, 0.0, 0.0, 0.0, 0.0, 0.0, 0.0, 0.0, 0.0, 0.0, 0.0, 0.0, 0.0, 0.0, 0.0, 0.0, 0.0, 0.0, 0.0, 0.0, 0.0, 0.0, 0.0, 0.0, 0.0, 0.0, 0.0, 0.0, 0.0, 0.0, 0.0, 0.0, 0.0, 0.0, 0.0, 0.0, 0.0, 0.0, 0.0, 0.0, 0.0, 0.0, 0.0, 0.0, 0.0, 0.0, 0.0, 0.0, 0.0, 0.0, 0.0, 0.0, 0.0, 0.0, 0.0, 0.0, 0.0]): _vg.add([_i], _w, 'REPLACE')
_vg = ob_cube.vertex_groups.new(name='L_F_LEG_02')
for _i, _w in zip([0, 1, 7, 9, 12, 16, 29, 31, 52, 56, 59, 60, 61, 62, 66, 67, 68, 69, 70, 71, 72, 73, 74, 78, 81, 89, 102, 105, 125, 134, 137, 138, 210, 213, 214, 224, 226, 227, 229, 232, 237, 238, 239, 240, 241, 242, 292, 299, 300, 309, 310, 311, 314, 315, 316, 317, 339, 348, 407, 415, 422, 447, 449, 460, 461, 463, 464, 466, 471, 472, 474, 479, 482, 483, 484, 485, 487, 488, 490, 516, 518, 519, 520, 592, 595, 596, 599, 601, 602, 604, 607, 609, 616, 676, 678, 679, 687, 725, 727, 731, 744, 747, 760, 765, 766, 768, 772, 776, 777, 779, 791, 794, 812, 813, 817, 819], [0.8975, 0.943, 0.9132, 0.0, 0.9184, 0.7299, 0.9455, 0.5408, 0.007674, 0.0, 0.1384, 0.2265, 0.197, 0.1292, 0.0, 0.7032, 0.2407, 0.2373, 0.8118, 0.05602, 0.0135, 0.05435, 0.02921, 0.0, 0.0, 0.0, 0.0, 0.0, 0.9639, 0.0, 0.0, 0.1855, 0.0, 0.0, 0.0, 0.0, 0.9003, 0.9705, 0.9658, 0.7398, 0.1977, 0.2026, 0.4739, 0.7679, 0.0202, 0.06378, 0.9064, 0.575, 0.5645, 0.0, 0.1254, 0.2189, 0.7676, 0.2154, 0.04301, 0.04092, 0.951, 0.3903, 0.0, 0.0, 0.0, 0.0, 0.0, 0.0, 0.0, 0.0, 0.0, 0.0, 0.0, 0.0, 0.0, 0.0, 0.0, 0.0, 0.0, 0.0, 0.0, 0.0, 0.0, 0.0, 0.0, 0.0, 0.0, 0.0, 0.0, 0.0, 0.0, 0.0, 0.0, 0.0, 0.0, 0.0, 0.0, 0.0, 0.002639, 0.0, 0.0, 0.0, 0.0, 0.0, 0.0, 0.0, 0.0, 0.0, 0.0, 0.0, 0.0, 0.0, 0.0, 0.0, 0.0, 0.0, 0.0, 0.0, 0.0, 0.0]): _vg.add([_i], _w, 'REPLACE')
_vg = ob_cube.vertex_groups.new(name='L_F_LEG_03')
for _i, _w in zip([0, 1, 12, 36, 37, 59, 60, 61, 62, 67, 68, 69, 70, 71, 72, 73, 74, 83, 84, 85, 86, 96, 97, 107, 108, 109, 110, 111, 112, 113, 114, 126, 127, 128, 129, 194, 195, 196, 197, 226, 234, 237, 238, 239, 240, 241, 242, 243, 244, 245, 246, 247, 248, 249, 250, 251, 252, 292, 310, 311, 314, 315, 316, 317, 322, 323, 334, 335, 336, 337, 342, 343, 358, 359, 374, 375, 376, 377, 380, 381, 383], [0.0727, 0.02853, 0.01643, 0.001404, 0.04087, 0.8583, 0.7697, 0.8017, 0.8689, 0.2853, 0.7557, 0.757, 0.1835, 0.9425, 0.9674, 0.944, 0.9597, 0.3671, 0.1727, 0.1247, 0.4254, 0.03453, 0.02506, 0.6257, 0.5933, 0.6244, 0.6243, 0.5081, 0.4734, 0.3795, 0.5139, 0.9859, 0.992, 0.9909, 0.9876, 0.9262, 0.94, 0.9523, 0.9611, 0.05633, 0.04737, 0.8013, 0.7936, 0.5179, 0.2294, 0.9642, 0.9345, 0.5104, 0.2918, 0.6644, 0.5515, 0.5568, 0.5826, 0.9882, 0.9866, 0.9434, 0.9305, 0.06282, 0.8714, 0.7788, 0.2256, 0.7787, 0.9523, 0.9535, 0.3409, 0.1336, 0.7089, 0.5847, 0.4236, 0.4539, 0.9937, 0.9908, 0.953, 0.9571, 0.07345, 0.06837, 0.01074, 0.1353, 0.1542, 0.07439, 0.05576]): _vg.add([_i], _w, 'REPLACE')
_vg = ob_cube.vertex_groups.new(name='L_F_HEEL')
for _i, _w in zip([36, 37, 39, 83, 84, 85, 86, 96, 97, 107, 108, 109, 110, 111, 112, 113, 114, 194, 195, 196, 197, 234, 235, 243, 244, 245, 246, 247, 248, 251, 252, 303, 322, 323, 334, 335, 336, 337, 358, 359, 374, 375, 376, 377, 380, 381, 383], [0.009836, 0.1428, 0.1087, 0.5755, 0.1025, 0.1164, 0.4777, 0.005262, 0.01809, 0.2543, 0.3414, 0.3376, 0.2096, 0.445, 0.2674, 0.4179, 0.4075, 0.05004, 0.05211, 0.007365, 0.01367, 0.08557, 0.07181, 0.2418, 0.5245, 0.2604, 0.3517, 0.3438, 0.3112, 0.02969, 0.05271, 0.08718, 0.6196, 0.104, 0.1661, 0.3865, 0.3242, 0.5123, 0.03528, 0.0007447, 0.717, 0.05063, 0.03985, 0.5703, 0.2057, 0.2421, 0.8191]): _vg.add([_i], _w, 'REPLACE')
_vg = ob_cube.vertex_groups.new(name='L_F_FOOT')
for _i, _w in zip([36, 37, 39, 40, 83, 84, 85, 86, 91, 92, 96, 97, 107, 108, 109, 110, 111, 112, 113, 114, 234, 235, 243, 244, 245, 246, 247, 248, 303, 304, 322, 323, 326, 328, 334, 335, 336, 337, 362, 374, 375, 376, 377, 378, 379, 380, 381, 382, 383], [0.9444, 0.8118, 0.8759, 0.9745, 0.05739, 0.7248, 0.7589, 0.09688, 0.9866, 0.9962, 0.9301, 0.9284, 0.1199, 0.0652, 0.02583, 0.166, 0.04371, 0.2591, 0.2025, 0.07859, 0.8657, 0.9117, 0.2478, 0.1836, 0.07513, 0.09665, 0.09932, 0.1061, 0.9033, 0.9933, 0.02888, 0.7623, 0.9978, 0.961, 0.1249, 0.007486, 0.2521, 0.01742, 0.9747, 0.2095, 0.881, 0.9247, 0.2944, 0.9748, 0.9959, 0.6401, 0.6835, 0.9959, 0.1252]): _vg.add([_i], _w, 'REPLACE')
_vg = ob_cube.vertex_groups.new(name='Bone.039')
_m = ob_cube.modifiers.new('Cloth', 'CLOTH')
_m.show_render = False
_m.collision_settings.use_collision = False
_m = ob_cube.modifiers.new('Armature', 'ARMATURE')
_m.object = ob_armature
ob_lamp.location = (10.9, 12.05, 11.54)
ob_lamp.rotation_euler = (0.6503, 0.05522, 1.866)
ob_lamp.lock_rotations_4d = False
ob_lamp.empty_display_type = 'ARROWS'
ob_lamp.color = (0.0, 0.0, 0.0, 0.0)
ob_lamp.lineart.crease_threshold = 0.0

# ---- collection membership
col_collection_1.objects.link(ob_empty)
col_collection_1.objects.link(ob_camera)
col_collection_1.objects.link(ob_hemi)
col_collection_1.objects.link(ob_armature)
col_collection_1.objects.link(ob_cube)
col_collection_1.objects.link(ob_lamp)

# ---- scene / render settings (as saved in the file)
scene.camera = ob_camera
scene.frame_start = 1; scene.frame_end = 21; scene.frame_set(3)
scene.render.engine = 'BLENDER_EEVEE_NEXT'
scene.render.image_settings.file_format = 'JPEG'
scene.render.fps = 25
scene.render.dither_intensity = 0.0
scene.cycles.use_denoising = False
scene.cycles.samples = 128
scene.cycles.sampling_pattern = 'TABULATED_SOBOL'
scene.cycles.light_sampling_threshold = 0.0
scene.cycles.use_adaptive_sampling = False
scene.cycles.use_light_tree = False
scene.cycles.blur_glossy = 0.0
scene.cycles.sample_clamp_indirect = 0.0
scene.view_settings.view_transform = 'Standard'
bpy.context.view_layer.update()
